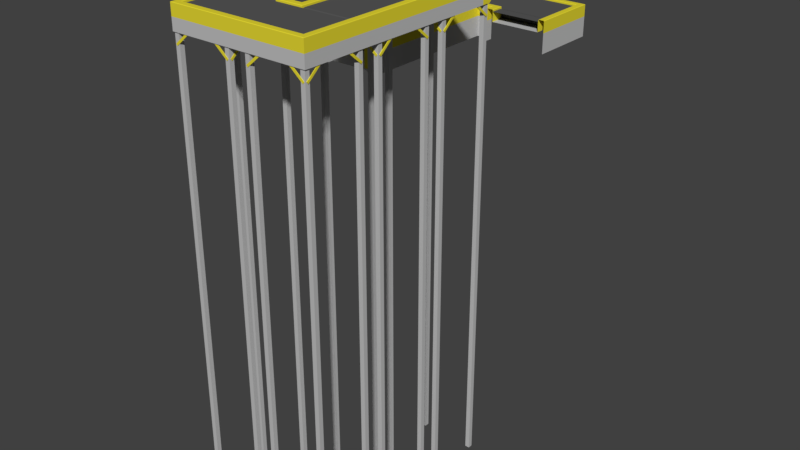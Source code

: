 # Source: ConveyorBelts.blend  (saved by Blender 2.79.0; exported with 4.5.12 LTS)
import bpy
from mathutils import Matrix  # noqa: F401  (used for matrix-valued properties, if any)

bpy.ops.wm.read_factory_settings(use_empty=True)
scene = bpy.context.scene
scene.name = 'Scene'

# ---- collections
col_collection_1 = bpy.data.collections.new('Collection 1'); scene.collection.children.link(col_collection_1)

# ---- materials (node trees are filled in below, after node groups)
mat_conveyormat01 = bpy.data.materials.new('ConveyorMat01')
mat_conveyormat01.alpha_threshold = 0.0
mat_conveyormat01.use_transparent_shadow = False
mat_conveyormat01.diffuse_color = (0.5277, 0.5277, 0.5277, 1.0)
mat_conveyormat01.roughness = 0.5
mat_conveyormat02 = bpy.data.materials.new('ConveyorMat02')
mat_conveyormat02.alpha_threshold = 0.0
mat_conveyormat02.use_transparent_shadow = False
mat_conveyormat02.diffuse_color = (0.8, 0.6984, 0.03386, 1.0)
mat_conveyormat02.roughness = 0.5
mat_conveyorbeltmat01 = bpy.data.materials.new('ConveyorBeltMat01')
mat_conveyorbeltmat01.alpha_threshold = 0.0
mat_conveyorbeltmat01.use_transparent_shadow = False
mat_conveyorbeltmat01.diffuse_color = (0.0985, 0.0985, 0.0985, 1.0)
mat_conveyorbeltmat01.roughness = 0.5

# ---- material node trees

# ---- world
world_world = bpy.data.worlds.new('World'); scene.world = world_world
world_world.color = (0.05088, 0.05088, 0.05088)
world_world.use_sun_shadow = False
world_world.sun_shadow_jitter_overblur = 0.0
world_world.cycles.sampling_method = 'MANUAL'

# ---- meshes
me_cube_015 = bpy.data.meshes.new('Cube.015')
me_cube_015.from_pydata([(1.0, -1.0, 0.0), (1.0, 1.0, 0.0), (-1.0, -1.0, 0.0), (-1.0, 1.0, 0.0), (-0.64, 0.2574, 2.0), (0.64, 0.64, 2.0), (-0.6933, 0.2667, 1.7), (0.8, -1.0, 1.7), (-0.8, -1.0, 1.7), (0.64, -1.0, 2.0), (0.8, -1.0, 2.0), (-0.64, -1.0, 2.0), (-0.8, -1.0, 2.0), (0.8, 0.2574, 2.0), (0.8, -0.64, 2.0), (0.8, -0.64, 1.7), (0.8, 0.2574, 1.7), (0.64, -0.64, 2.0), (0.64, 0.2574, 2.0), (0.79, -0.2291, 2.3), (0.8, -0.2291, 2.29), (0.64, -0.2291, 2.29), (-0.64, -0.64, 2.0), (0.65, -0.2291, 2.3), (-1.0, 0.2574, 2.0), (0.65, 0.65, 2.3), (-0.8, -1.0, 2.29), (-0.79, -1.0, 2.3), (0.79, -1.0, 2.3), (0.8, -1.0, 2.29), (-0.65, -1.0, 2.3), (-0.64, -1.0, 2.29), (0.64, -1.0, 2.29), (0.65, -1.0, 2.3), (0.65, 0.2574, 2.3), (0.64, 0.2574, 2.29), (0.64, -0.64, 2.29), (0.65, -0.64, 2.3), (-0.2667, -1.0, 1.7), (-0.8, -0.8, 2.29), (-0.79, -0.79, 2.3), (0.8, 0.2574, 2.29), (0.79, 0.2574, 2.3), (0.79, -0.64, 2.3), (0.8, -0.64, 2.29), (0.8, -0.2291, 1.7), (0.8, -0.2291, 2.0), (-0.65, -0.65, 2.3), (-0.64, -0.2291, 2.0), (0.2667, -1.0, 1.7), (-1.0, -0.2291, 2.0), (0.64, -0.2291, 2.0), (0.8, 0.8, 1.7), (0.64, -0.64, 2.25), (0.64, 0.64, 2.25), (0.8, 0.8, 2.0), (-0.2667, -0.7467, 1.7), (-1.0, -0.2667, 1.7), (-1.0, -0.8, 1.7), (-1.0, 0.8, 1.7), (-1.0, -0.64, 2.25), (-1.0, 0.64, 2.25), (-1.0, -0.64, 2.0), (-1.0, -0.8, 2.0), (-1.0, 0.64, 2.0), (-1.0, 0.8, 2.0), (-0.8, -0.8, 2.0), (-0.8, -0.8, 1.7), (-1.0, 0.2667, 1.7), (-0.64, 0.8, 2.0), (0.3333, 0.8, 2.0), (0.3333, 0.8, 1.7), (-0.64, 0.8, 1.7), (0.2667, -0.6933, 1.7), (-0.7467, -0.2667, 1.7), (-0.64, 0.64, 2.0), (0.3333, 0.64, 2.0), (0.09333, -0.64, 2.25), (-0.4533, -0.64, 2.25), (-0.4533, 0.64, 2.25), (0.09333, 0.64, 2.25), (0.79, 0.79, 2.3), (0.8, 0.8, 2.29), (0.64, 0.64, 2.29), (-1.0, 0.8, 2.29), (-1.0, 0.79, 2.3), (-1.0, -0.79, 2.3), (-1.0, -0.8, 2.29), (-1.0, 0.65, 2.3), (-1.0, 0.64, 2.29), (-1.0, -0.64, 2.29), (-1.0, -0.65, 2.3), (-0.64, -0.64, 2.29), (0.3333, 0.79, 2.3), (0.3333, 0.8, 2.29), (-0.64, 0.8, 2.29), (-0.64, 0.79, 2.3), (0.3333, 0.2574, 2.0), (0.3333, 0.64, 2.29), (0.3333, 0.65, 2.3), (-0.64, 0.65, 2.3), (-0.64, 0.64, 2.29), (0.3333, -1.0, 2.0), (0.3333, -0.64, 2.0), (0.3333, -0.2291, 2.0), (-0.64, -1.0, 2.25), (0.64, -1.0, 2.25), (0.64, -0.6211, 2.05), (-0.64, -0.6211, 2.05), (0.64, -0.5868, 2.117), (0.64, -0.5868, 2.183), (-0.64, -0.5868, 2.183), (-0.64, -0.5868, 2.117), (0.64, -0.7011, 2.25), (0.64, -0.6313, 2.231), (-0.64, -0.6313, 2.231), (-0.64, -0.7011, 2.25), (0.64, -0.64, 2.177), (-1.0, -0.64, 2.177), (-0.4533, -0.64, 2.177), (0.09333, -0.64, 2.177), (-0.1533, 0.8, 2.0), (-0.1533, 0.8, 1.7), (-0.1533, 0.64, 2.0), (-0.1533, 0.79, 2.3), (-0.1533, 0.8, 2.29), (-0.1533, 0.64, 2.29), (-0.1533, 0.65, 2.3), (-0.1533, 0.2574, 2.0), (-0.1533, -0.2291, 2.0), (-0.1533, -1.0, 2.0), (-0.1533, -0.64, 2.0), (0.2844, -0.2416, 1.7), (-0.2311, -0.2541, 1.7), (0.3022, 0.2605, 1.7), (-0.1956, 0.2636, 1.7)], [(1, 0), (3, 1), (2, 3), (0, 2), (11, 9)], [(15, 14, 10, 7), (51, 17, 36, 21), (37, 33, 28, 43), (68, 59, 72, 6), (67, 8, 12, 66), (22, 92, 31, 11), (14, 44, 29, 10), (17, 9, 32, 36), (66, 12, 26, 39), (46, 20, 44, 14), (5, 18, 35, 83), (55, 82, 41, 13), (13, 41, 20, 46), (34, 23, 19, 42), (18, 51, 21, 35), (25, 34, 42, 81), (34, 35, 21, 23), (49, 38, 56, 73), (40, 27, 30, 47), (23, 37, 43, 19), (52, 55, 13, 16), (45, 46, 14, 15), (37, 36, 32, 33), (40, 39, 26, 27), (44, 43, 28, 29), (92, 47, 30, 31), (25, 83, 35, 34), (23, 21, 36, 37), (16, 13, 46, 45), (82, 81, 42, 41), (20, 19, 43, 44), (41, 42, 19, 20), (67, 66, 63, 58), (38, 8, 67, 56), (53, 54, 80, 77), (47, 91, 86, 40), (7, 49, 73, 15), (72, 59, 65, 69), (75, 101, 89, 64), (66, 39, 87, 63), (22, 62, 90, 92), (48, 50, 62, 22), (69, 65, 84, 95), (55, 70, 94, 82), (121, 69, 95, 125), (5, 83, 98, 76), (123, 126, 101, 75), (52, 71, 70, 55), (122, 72, 69, 121), (57, 68, 6, 74), (58, 57, 74, 67), (124, 96, 100, 127), (96, 85, 88, 100), (78, 79, 61, 60), (47, 92, 90, 91), (96, 95, 84, 85), (39, 40, 86, 87), (101, 100, 88, 89), (77, 80, 79, 78), (81, 82, 94, 93), (124, 125, 95, 96), (83, 25, 99, 98), (126, 127, 100, 101), (81, 93, 99, 25), (128, 4, 48, 129), (18, 97, 104, 51), (4, 24, 50, 48), (131, 103, 104, 129), (130, 102, 103, 131), (103, 17, 51, 104), (17, 103, 102, 9), (75, 64, 24, 4), (5, 76, 97, 18), (123, 75, 4, 128), (114, 110, 111, 115), (109, 107, 108, 112), (110, 109, 112, 111), (113, 114, 115, 116), (116, 105, 106, 113), (77, 78, 119, 120), (78, 60, 118, 119), (53, 77, 120, 117), (76, 123, 128, 97), (11, 130, 131, 22), (22, 131, 129, 48), (97, 128, 129, 104), (98, 99, 127, 126), (93, 94, 125, 124), (93, 124, 127, 99), (71, 122, 121, 70), (76, 98, 126, 123), (70, 121, 125, 94), (133, 74, 6, 135), (45, 132, 134, 16), (132, 133, 135, 134), (56, 133, 132, 73), (122, 71, 134, 135), (71, 52, 16, 134), (72, 122, 135, 6), (74, 133, 56, 67), (45, 15, 73, 132)])
me_cube_015.polygons.foreach_set('material_index', [0, 1, 1, 0, 0, 1, 1, 1, 1, 1, 1, 1, 1, 1, 1, 1, 1, 0, 1, 1, 0, 0, 1, 1, 1, 1, 1, 1, 0, 1, 1, 1, 0, 0, 2, 1, 0, 0, 1, 1, 1, 0, 1, 1, 1, 1, 1, 0, 0, 0, 0, 1, 1, 2, 1, 1, 1, 1, 2, 1, 1, 1, 1, 1, 0, 0, 0, 0, 0, 0, 0, 0, 0, 0, 2, 2, 2, 2, 2, 2, 2, 2, 0, 0, 0, 0, 1, 1, 1, 0, 1, 1, 0, 0, 0, 0, 0, 0, 0, 0, 0])
_uv = me_cube_015.uv_layers.new(name='UVMap')
_uv.uv.foreach_set('vector', [0.0, 0.0, 0.0, 0.0, 0.0, 0.0, 0.0, 0.0, 0.0, 0.0, 0.0, 0.0, 0.0, 0.0, 0.0, 0.0, 0.0, 0.0, 0.0, 0.0, 0.0, 0.0, 0.0, 0.0, 0.0, 0.0, 0.0, 0.0, 0.0, 0.0, 0.0, 0.0, 0.0, 0.0, 0.0, 0.0, 0.0, 0.0, 0.0, 0.0, 0.0, 0.0, 0.0, 0.0, 0.0, 0.0, 0.0, 0.0, 0.0, 0.0, 0.0, 0.0, 0.0, 0.0, 0.0, 0.0, 0.0, 0.0, 0.0, 0.0, 0.0, 0.0, 0.0, 0.0, 0.0, 0.0, 0.0, 0.0, 0.0, 0.0, 0.0, 0.0, 0.0, 0.0, 0.0, 0.0, 0.0, 0.0, 0.0, 0.0, 0.0, 0.0, 0.0, 0.0, 0.0, 0.0, 0.0, 0.0, 0.0, 0.0, 0.0, 0.0, 0.0, 0.0, 0.0, 0.0, 0.0, 0.0, 0.0, 0.0, 0.0, 0.0, 0.0, 0.0, 0.0, 0.0, 0.0, 0.0, 0.0, 0.0, 0.0, 0.0, 0.0, 0.0, 0.0, 0.0, 0.0, 0.0, 0.0, 0.0, 0.0, 0.0, 0.0, 0.0, 0.0, 0.0, 0.0, 0.0, 0.0, 0.0, 0.0, 0.0, 0.0, 0.0, 0.0, 0.0, 0.0, 0.0, 0.0, 0.0, 0.0, 0.0, 0.0, 0.0, 0.0, 0.0, 0.0, 0.0, 0.0, 0.0, 0.0, 0.0, 0.0, 0.0, 0.0, 0.0, 0.0, 0.0, 0.0, 0.0, 0.0, 0.0, 0.0, 0.0, 0.0, 0.0, 0.0, 0.0, 0.0, 0.0, 0.0, 0.0, 0.0, 0.0, 0.0, 0.0, 0.0, 0.0, 0.0, 0.0, 0.0, 0.0, 0.0, 0.0, 0.0, 0.0, 0.0, 0.0, 0.0, 0.0, 0.0, 0.0, 0.0, 0.0, 0.0, 0.0, 0.0, 0.0, 0.0, 0.0, 0.0, 0.0, 0.0, 0.0, 0.0, 0.0, 0.0, 0.0, 0.0, 0.0, 0.0, 0.0, 0.0, 0.0, 0.0, 0.0, 0.0, 0.0, 0.0, 0.0, 0.0, 0.0, 0.0, 0.0, 0.0, 0.0, 0.0, 0.0, 0.0, 0.0, 0.0, 0.0, 0.0, 0.0, 0.0, 0.0, 0.0, 0.0, 0.0, 0.0, 0.0, 0.0, 0.0, 0.0, 0.0, 0.0, 0.0, 0.0, 0.0, 0.0, 0.0, 0.0, 0.0, 0.0, 0.0, 0.0, 0.0, 0.0, 0.0, 0.0, 0.0, 0.0, 0.0, 0.0, 0.0, 0.0, 0.0, 0.0, 0.0, 0.0, 0.0, 0.0, 0.9999, 0.01464, 0.9999, 0.795, 0.6666, 0.795, 0.6666, 0.01464, 0.0, 0.0, 0.0, 0.0, 0.0, 0.0, 0.0, 0.0, 0.0, 0.0, 0.0, 0.0, 0.0, 0.0, 0.0, 0.0, 0.0, 0.0, 0.0, 0.0, 0.0, 0.0, 0.0, 0.0, 0.0, 0.0, 0.0, 0.0, 0.0, 0.0, 0.0, 0.0, 0.0, 0.0, 0.0, 0.0, 0.0, 0.0, 0.0, 0.0, 0.0, 0.0, 0.0, 0.0, 0.0, 0.0, 0.0, 0.0, 0.0, 0.0, 0.0, 0.0, 0.0, 0.0, 0.0, 0.0, 0.0, 0.0, 0.0, 0.0, 0.0, 0.0, 0.0, 0.0, 0.0, 0.0, 0.0, 0.0, 0.0, 0.0, 0.0, 0.0, 0.0, 0.0, 0.0, 0.0, 0.0, 0.0, 0.0, 0.0, 0.0, 0.0, 0.0, 0.0, 0.0, 0.0, 0.0, 0.0, 0.0, 0.0, 0.0, 0.0, 0.0, 0.0, 0.0, 0.0, 0.0, 0.0, 0.0, 0.0, 0.0, 0.0, 0.0, 0.0, 0.0, 0.0, 0.0, 0.0, 0.0, 0.0, 0.0, 0.0, 0.0, 0.0, 0.0, 0.0, 0.0, 0.0, 0.0, 0.0, 0.0, 0.0, 0.0, 0.0, 0.0, 0.0, 0.0, 0.0, 0.0, 0.0, 0.0, 0.0, 0.0, 0.0, 0.0, 0.0, 0.0, 0.0, 0.0, 0.0, 0.0, 0.0, 0.0, 0.0, 0.3334, 0.01464, 0.3334, 0.795, 8.915e-05, 0.795, 9.033e-05, 0.01464, 0.0, 0.0, 0.0, 0.0, 0.0, 0.0, 0.0, 0.0, 0.0, 0.0, 0.0, 0.0, 0.0, 0.0, 0.0, 0.0, 0.0, 0.0, 0.0, 0.0, 0.0, 0.0, 0.0, 0.0, 0.0, 0.0, 0.0, 0.0, 0.0, 0.0, 0.0, 0.0, 0.6666, 0.01464, 0.6666, 0.795, 0.3334, 0.795, 0.3334, 0.01464, 0.0, 0.0, 0.0, 0.0, 0.0, 0.0, 0.0, 0.0, 0.0, 0.0, 0.0, 0.0, 0.0, 0.0, 0.0, 0.0, 0.0, 0.0, 0.0, 0.0, 0.0, 0.0, 0.0, 0.0, 0.0, 0.0, 0.0, 0.0, 0.0, 0.0, 0.0, 0.0, 0.0, 0.0, 0.0, 0.0, 0.0, 0.0, 0.0, 0.0, 0.0, 0.0, 0.0, 0.0, 0.0, 0.0, 0.0, 0.0, 0.0, 0.0, 0.0, 0.0, 0.0, 0.0, 0.0, 0.0, 0.0, 0.0, 0.0, 0.0, 0.0, 0.0, 0.0, 0.0, 0.0, 0.0, 0.0, 0.0, 0.0, 0.0, 0.0, 0.0, 0.0, 0.0, 0.0, 0.0, 0.0, 0.0, 0.0, 0.0, 0.0, 0.0, 0.0, 0.0, 0.0, 0.0, 0.0, 0.0, 0.0, 0.0, 0.0, 0.0, 0.0, 0.0, 0.0, 0.0, 0.0, 0.0, 0.0, 0.0, 0.0, 0.0, 0.0, 0.0, 0.0, 0.0, 0.0, 0.0, 0.0, 0.0, 0.0, 0.0, 0.0, 0.0, 0.0, 0.0, 0.0, 0.0, 0.0, 0.0, 0.2264, 0.01465, 0.2659, 0.01465, 0.2659, 0.7945, 0.2264, 0.7945, 0.3065, 0.01465, 0.3522, 0.01465, 0.3522, 0.7945, 0.3065, 0.7945, 0.2659, 0.01465, 0.3065, 0.01465, 0.3065, 0.7945, 0.2659, 0.7945, 0.1822, 0.01465, 0.2264, 0.01465, 0.2264, 0.7945, 0.1822, 0.7945, 0.1822, 0.7945, 8.915e-05, 0.7945, 8.957e-05, 0.01465, 0.1822, 0.01465, 0.6666, 0.01464, 0.3334, 0.01464, 0.3334, 8.97e-05, 0.6666, 9.008e-05, 0.3334, 0.01464, 9.033e-05, 0.01464, 9.037e-05, 8.915e-05, 0.3334, 8.97e-05, 0.9999, 0.01464, 0.6666, 0.01464, 0.6666, 9.008e-05, 0.9999, 9.063e-05, 0.0, 0.0, 0.0, 0.0, 0.0, 0.0, 0.0, 0.0, 0.0, 0.0, 0.0, 0.0, 0.0, 0.0, 0.0, 0.0, 0.0, 0.0, 0.0, 0.0, 0.0, 0.0, 0.0, 0.0, 0.0, 0.0, 0.0, 0.0, 0.0, 0.0, 0.0, 0.0, 0.0, 0.0, 0.0, 0.0, 0.0, 0.0, 0.0, 0.0, 0.0, 0.0, 0.0, 0.0, 0.0, 0.0, 0.0, 0.0, 0.0, 0.0, 0.0, 0.0, 0.0, 0.0, 0.0, 0.0, 0.0, 0.0, 0.0, 0.0, 0.0, 0.0, 0.0, 0.0, 0.0, 0.0, 0.0, 0.0, 0.0, 0.0, 0.0, 0.0, 0.0, 0.0, 0.0, 0.0, 0.0, 0.0, 0.0, 0.0, 0.0, 0.0, 0.0, 0.0, 0.0, 0.0, 0.0, 0.0, 0.0, 0.0, 0.0, 0.0, 0.0, 0.0, 0.0, 0.0, 0.0, 0.0, 0.0, 0.0, 0.0, 0.0, 0.0, 0.0, 0.0, 0.0, 0.0, 0.0, 0.0, 0.0, 0.0, 0.0, 0.0, 0.0, 0.0, 0.0, 0.0, 0.0, 0.0, 0.0, 0.0, 0.0, 0.0, 0.0, 0.0, 0.0, 0.0, 0.0, 0.0, 0.0, 0.0, 0.0, 0.0, 0.0, 0.0, 0.0, 0.0, 0.0, 0.0, 0.0, 0.0, 0.0, 0.0, 0.0, 0.0, 0.0, 0.0, 0.0, 0.0, 0.0, 0.0, 0.0])
me_cube_015.materials.append(mat_conveyormat01)
me_cube_015.materials.append(mat_conveyormat02)
me_cube_015.materials.append(mat_conveyorbeltmat01)
me_cube_015.use_remesh_preserve_volume = False
me_cube_015.use_remesh_preserve_attributes = False
me_cube_015.use_mirror_vertex_groups = False
me_cube_015.update()
me_cube_001 = bpy.data.meshes.new('Cube.001')
me_cube_001.from_pydata([(-0.7778, -0.6674, -10.04), (-0.7778, -0.6674, 1.755), (-0.7778, -0.7816, -10.04), (-0.7778, -0.7816, 1.755), (-0.6636, -0.6674, -10.04), (-0.6636, -0.6674, 1.755), (-0.6636, -0.7816, -10.04), (-0.6636, -0.7816, 1.755), (0.6561, -0.6674, -10.04), (0.6561, -0.6674, 1.755), (0.6561, -0.7816, -10.04), (0.6561, -0.7816, 1.755), (0.7704, -0.6674, -10.04), (0.7704, -0.6674, 1.755), (0.7704, -0.7816, -10.04), (0.7704, -0.7816, 1.755), (-0.7778, 0.7741, -10.04), (-0.7778, 0.7741, 1.755), (-0.7778, 0.6598, -10.04), (-0.7778, 0.6598, 1.755), (-0.6636, 0.7741, -10.04), (-0.6636, 0.7741, 1.755), (-0.6636, 0.6598, -10.04), (-0.6636, 0.6598, 1.755), (0.6561, 0.7741, -10.04), (0.6561, 0.7741, 1.755), (0.6561, 0.6598, -10.04), (0.6561, 0.6598, 1.755), (0.7704, 0.7741, -10.04), (0.7704, 0.7741, 1.755), (0.7704, 0.6598, -10.04), (0.7704, 0.6598, 1.755), (-0.753, -0.7739, 1.456), (-0.3851, -0.7739, 1.765), (-0.7166, -0.7739, 1.413), (-0.3486, -0.7739, 1.722), (-0.3486, -0.7907, 1.722), (-0.7166, -0.7907, 1.413), (-0.753, -0.7907, 1.456), (-0.3851, -0.7907, 1.765), (0.3859, -0.7739, 1.765), (0.7538, -0.7739, 1.456), (0.7174, -0.7739, 1.413), (0.3495, -0.7739, 1.722), (0.3495, -0.7907, 1.722), (0.7174, -0.7907, 1.413), (0.3859, -0.7907, 1.765), (0.7538, -0.7907, 1.456), (-0.753, 0.7845, 1.456), (-0.3851, 0.7845, 1.765), (-0.7166, 0.7845, 1.413), (-0.3486, 0.7845, 1.722), (-0.3486, 0.7677, 1.722), (-0.7166, 0.7677, 1.413), (-0.753, 0.7677, 1.456), (-0.3851, 0.7677, 1.765), (0.3859, 0.7845, 1.765), (0.7538, 0.7845, 1.456), (0.7174, 0.7845, 1.413), (0.3495, 0.7845, 1.722), (0.3495, 0.7677, 1.722), (0.7174, 0.7677, 1.413), (0.3859, 0.7677, 1.765), (0.7538, 0.7677, 1.456), (-0.7704, 0.7503, 1.456), (-0.7704, 0.3824, 1.765), (-0.7704, 0.7139, 1.413), (-0.7704, 0.346, 1.722), (-0.7872, 0.346, 1.722), (-0.7872, 0.7139, 1.413), (-0.7872, 0.7503, 1.456), (-0.7872, 0.3824, 1.765), (-0.7704, -0.3886, 1.765), (-0.7704, -0.7565, 1.456), (-0.7704, -0.7201, 1.413), (-0.7704, -0.3522, 1.722), (-0.7872, -0.3522, 1.722), (-0.7872, -0.7201, 1.413), (-0.7872, -0.3886, 1.765), (-0.7872, -0.7565, 1.456), (0.7881, 0.7503, 1.456), (0.7881, 0.3824, 1.765), (0.7881, 0.7139, 1.413), (0.7881, 0.346, 1.722), (0.7712, 0.346, 1.722), (0.7712, 0.7139, 1.413), (0.7712, 0.7503, 1.456), (0.7712, 0.3824, 1.765), (0.7881, -0.3886, 1.765), (0.7881, -0.7565, 1.456), (0.7881, -0.7201, 1.413), (0.7881, -0.3522, 1.722), (0.7712, -0.3522, 1.722), (0.7712, -0.7201, 1.413), (0.7712, -0.3886, 1.765), (0.7712, -0.7565, 1.456)], [], [(0, 2, 3, 1), (2, 6, 7, 3), (6, 4, 5, 7), (4, 0, 1, 5), (2, 0, 4, 6), (7, 5, 1, 3), (8, 10, 11, 9), (10, 14, 15, 11), (14, 12, 13, 15), (12, 8, 9, 13), (10, 8, 12, 14), (15, 13, 9, 11), (16, 18, 19, 17), (18, 22, 23, 19), (22, 20, 21, 23), (20, 16, 17, 21), (18, 16, 20, 22), (23, 21, 17, 19), (24, 26, 27, 25), (26, 30, 31, 27), (30, 28, 29, 31), (28, 24, 25, 29), (26, 24, 28, 30), (31, 29, 25, 27), (34, 32, 33, 35), (37, 36, 39, 38), (35, 33, 39, 36), (34, 35, 36, 37), (33, 32, 38, 39), (32, 34, 37, 38), (46, 47, 41, 40), (45, 47, 46, 44), (44, 46, 40, 43), (42, 43, 40, 41), (45, 44, 43, 42), (47, 45, 42, 41), (50, 48, 49, 51), (53, 52, 55, 54), (51, 49, 55, 52), (50, 51, 52, 53), (49, 48, 54, 55), (48, 50, 53, 54), (62, 63, 57, 56), (61, 63, 62, 60), (60, 62, 56, 59), (58, 59, 56, 57), (61, 60, 59, 58), (63, 61, 58, 57), (66, 64, 65, 67), (69, 68, 71, 70), (67, 65, 71, 68), (66, 67, 68, 69), (65, 64, 70, 71), (64, 66, 69, 70), (78, 79, 73, 72), (77, 79, 78, 76), (76, 78, 72, 75), (74, 75, 72, 73), (77, 76, 75, 74), (79, 77, 74, 73), (82, 80, 81, 83), (85, 84, 87, 86), (83, 81, 87, 84), (82, 83, 84, 85), (81, 80, 86, 87), (80, 82, 85, 86), (94, 95, 89, 88), (93, 95, 94, 92), (92, 94, 88, 91), (90, 91, 88, 89), (93, 92, 91, 90), (95, 93, 90, 89)])
me_cube_001.polygons.foreach_set('material_index', [0, 0, 0, 0, 0, 0, 0, 0, 0, 0, 0, 0, 0, 0, 0, 0, 0, 0, 0, 0, 0, 0, 0, 0, 1, 1, 1, 1, 1, 1, 1, 1, 1, 1, 1, 1, 1, 1, 1, 1, 1, 1, 1, 1, 1, 1, 1, 1, 1, 1, 1, 1, 1, 1, 1, 1, 1, 1, 1, 1, 1, 1, 1, 1, 1, 1, 1, 1, 1, 1, 1, 1])
me_cube_001.materials.append(mat_conveyormat01)
me_cube_001.materials.append(mat_conveyormat02)
me_cube_001.use_remesh_preserve_volume = False
me_cube_001.use_remesh_preserve_attributes = False
me_cube_001.use_mirror_vertex_groups = False
me_cube_001.update()
me_cube_013 = bpy.data.meshes.new('Cube.013')
me_cube_013.from_pydata([(-1.0, -1.0, 0.0), (-1.0, 1.0, 0.0), (1.0, -1.0, 0.0), (1.0, 1.0, 0.0), (0.64, 0.2574, 2.0), (-0.64, 0.64, 2.0), (0.6933, 0.2667, 1.7), (-0.8, -1.0, 1.7), (0.8, -1.0, 1.7), (-0.64, -1.0, 2.0), (-0.8, -1.0, 2.0), (0.64, -1.0, 2.0), (0.8, -1.0, 2.0), (-0.8, 0.2574, 2.0), (-0.8, -0.64, 2.0), (-0.8, -0.64, 1.7), (-0.8, 0.2574, 1.7), (-0.64, -0.64, 2.0), (-0.64, 0.2574, 2.0), (-0.79, -0.2291, 2.3), (-0.8, -0.2291, 2.29), (-0.64, -0.2291, 2.29), (0.64, -0.64, 2.0), (-0.65, -0.2291, 2.3), (1.0, 0.2574, 2.0), (-0.65, 0.65, 2.3), (0.8, -1.0, 2.29), (0.79, -1.0, 2.3), (-0.79, -1.0, 2.3), (-0.8, -1.0, 2.29), (0.65, -1.0, 2.3), (0.64, -1.0, 2.29), (-0.64, -1.0, 2.29), (-0.65, -1.0, 2.3), (-0.65, 0.2574, 2.3), (-0.64, 0.2574, 2.29), (-0.64, -0.64, 2.29), (-0.65, -0.64, 2.3), (0.2667, -1.0, 1.7), (0.8, -0.8, 2.29), (0.79, -0.79, 2.3), (-0.8, 0.2574, 2.29), (-0.79, 0.2574, 2.3), (-0.79, -0.64, 2.3), (-0.8, -0.64, 2.29), (-0.8, -0.2291, 1.7), (-0.8, -0.2291, 2.0), (0.65, -0.65, 2.3), (0.64, -0.2291, 2.0), (-0.2667, -1.0, 1.7), (1.0, -0.2291, 2.0), (-0.64, -0.2291, 2.0), (-0.8, 0.8, 1.7), (-0.64, -0.64, 2.25), (-0.64, 0.64, 2.25), (-0.8, 0.8, 2.0), (0.2667, -0.7467, 1.7), (1.0, -0.2667, 1.7), (1.0, -0.8, 1.7), (1.0, 0.8, 1.7), (1.0, -0.64, 2.25), (1.0, 0.64, 2.25), (1.0, -0.64, 2.0), (1.0, -0.8, 2.0), (1.0, 0.64, 2.0), (1.0, 0.8, 2.0), (0.8, -0.8, 2.0), (0.8, -0.8, 1.7), (1.0, 0.2667, 1.7), (0.64, 0.8, 2.0), (-0.3333, 0.8, 2.0), (-0.3333, 0.8, 1.7), (0.64, 0.8, 1.7), (-0.2667, -0.6933, 1.7), (0.7467, -0.2667, 1.7), (0.64, 0.64, 2.0), (-0.3333, 0.64, 2.0), (-0.09333, -0.64, 2.25), (0.4533, -0.64, 2.25), (0.4533, 0.64, 2.25), (-0.09333, 0.64, 2.25), (-0.79, 0.79, 2.3), (-0.8, 0.8, 2.29), (-0.64, 0.64, 2.29), (1.0, 0.8, 2.29), (1.0, 0.79, 2.3), (1.0, -0.79, 2.3), (1.0, -0.8, 2.29), (1.0, 0.65, 2.3), (1.0, 0.64, 2.29), (1.0, -0.64, 2.29), (1.0, -0.65, 2.3), (0.64, -0.64, 2.29), (-0.3333, 0.79, 2.3), (-0.3333, 0.8, 2.29), (0.64, 0.8, 2.29), (0.64, 0.79, 2.3), (-0.3333, 0.2574, 2.0), (-0.3333, 0.64, 2.29), (-0.3333, 0.65, 2.3), (0.64, 0.65, 2.3), (0.64, 0.64, 2.29), (-0.3333, -1.0, 2.0), (-0.3333, -0.64, 2.0), (-0.3333, -0.2291, 2.0), (0.64, -1.0, 2.25), (-0.64, -1.0, 2.25), (-0.64, -0.6211, 2.05), (0.64, -0.6211, 2.05), (-0.64, -0.5868, 2.117), (-0.64, -0.5868, 2.183), (0.64, -0.5868, 2.183), (0.64, -0.5868, 2.117), (-0.64, -0.7011, 2.25), (-0.64, -0.6313, 2.231), (0.64, -0.6313, 2.231), (0.64, -0.7011, 2.25), (-0.64, -0.64, 2.177), (1.0, -0.64, 2.177), (0.4533, -0.64, 2.177), (-0.09333, -0.64, 2.177), (0.1533, 0.8, 2.0), (0.1533, 0.8, 1.7), (0.1533, 0.64, 2.0), (0.1533, 0.79, 2.3), (0.1533, 0.8, 2.29), (0.1533, 0.64, 2.29), (0.1533, 0.65, 2.3), (0.1533, 0.2574, 2.0), (0.1533, -0.2291, 2.0), (0.1533, -1.0, 2.0), (0.1533, -0.64, 2.0), (-0.2844, -0.2416, 1.7), (0.2311, -0.2541, 1.7), (-0.3022, 0.2605, 1.7), (0.1956, 0.2636, 1.7)], [(1, 0), (3, 1), (2, 3), (0, 2), (11, 9)], [(15, 7, 10, 14), (51, 21, 36, 17), (37, 43, 28, 33), (68, 6, 72, 59), (67, 66, 12, 8), (22, 11, 31, 92), (14, 10, 29, 44), (17, 36, 32, 9), (66, 39, 26, 12), (46, 14, 44, 20), (5, 83, 35, 18), (55, 13, 41, 82), (13, 46, 20, 41), (34, 42, 19, 23), (18, 35, 21, 51), (25, 81, 42, 34), (34, 23, 21, 35), (49, 73, 56, 38), (40, 47, 30, 27), (23, 19, 43, 37), (52, 16, 13, 55), (45, 15, 14, 46), (37, 33, 32, 36), (40, 27, 26, 39), (44, 29, 28, 43), (92, 31, 30, 47), (25, 34, 35, 83), (23, 37, 36, 21), (16, 45, 46, 13), (82, 41, 42, 81), (20, 44, 43, 19), (41, 20, 19, 42), (67, 58, 63, 66), (38, 56, 67, 8), (53, 77, 80, 54), (47, 40, 86, 91), (7, 15, 73, 49), (72, 69, 65, 59), (75, 64, 89, 101), (66, 63, 87, 39), (22, 92, 90, 62), (48, 22, 62, 50), (69, 95, 84, 65), (55, 82, 94, 70), (121, 125, 95, 69), (5, 76, 98, 83), (123, 75, 101, 126), (52, 55, 70, 71), (122, 121, 69, 72), (57, 74, 6, 68), (58, 67, 74, 57), (124, 127, 100, 96), (96, 100, 88, 85), (78, 60, 61, 79), (47, 91, 90, 92), (96, 85, 84, 95), (39, 87, 86, 40), (101, 89, 88, 100), (77, 78, 79, 80), (81, 93, 94, 82), (124, 96, 95, 125), (83, 98, 99, 25), (126, 101, 100, 127), (81, 25, 99, 93), (128, 129, 48, 4), (18, 51, 104, 97), (4, 48, 50, 24), (131, 129, 104, 103), (130, 131, 103, 102), (103, 104, 51, 17), (17, 9, 102, 103), (75, 4, 24, 64), (5, 18, 97, 76), (123, 128, 4, 75), (114, 115, 111, 110), (109, 112, 108, 107), (110, 111, 112, 109), (113, 116, 115, 114), (116, 113, 106, 105), (77, 120, 119, 78), (78, 119, 118, 60), (53, 117, 120, 77), (76, 97, 128, 123), (11, 22, 131, 130), (22, 48, 129, 131), (97, 104, 129, 128), (98, 126, 127, 99), (93, 124, 125, 94), (93, 99, 127, 124), (71, 70, 121, 122), (76, 123, 126, 98), (70, 94, 125, 121), (133, 135, 6, 74), (45, 16, 134, 132), (132, 134, 135, 133), (56, 73, 132, 133), (122, 135, 134, 71), (71, 134, 16, 52), (72, 6, 135, 122), (74, 67, 56, 133), (45, 132, 73, 15)])
me_cube_013.polygons.foreach_set('material_index', [0, 1, 1, 0, 0, 1, 1, 1, 1, 1, 1, 1, 1, 1, 1, 1, 1, 0, 1, 1, 0, 0, 1, 1, 1, 1, 1, 1, 0, 1, 1, 1, 0, 0, 2, 1, 0, 0, 1, 1, 1, 0, 1, 1, 1, 1, 1, 0, 0, 0, 0, 1, 1, 2, 1, 1, 1, 1, 2, 1, 1, 1, 1, 1, 0, 0, 0, 0, 0, 0, 0, 0, 0, 0, 2, 2, 2, 2, 2, 2, 2, 2, 0, 0, 0, 0, 1, 1, 1, 0, 1, 1, 0, 0, 0, 0, 0, 0, 0, 0, 0])
_uv = me_cube_013.uv_layers.new(name='UVMap')
_uv.uv.foreach_set('vector', [0.663, 0.7007, 0.663, 0.7007, 0.663, 0.7007, 0.663, 0.7007, 0.663, 0.7007, 0.663, 0.7007, 0.663, 0.7007, 0.663, 0.7007, 0.663, 0.7007, 0.663, 0.7007, 0.663, 0.7007, 0.663, 0.7007, 0.663, 0.7007, 0.663, 0.7007, 0.663, 0.7007, 0.663, 0.7007, 0.663, 0.7007, 0.663, 0.7007, 0.663, 0.7007, 0.663, 0.7007, 0.663, 0.7007, 0.663, 0.7007, 0.663, 0.7007, 0.663, 0.7007, 0.663, 0.7007, 0.663, 0.7007, 0.663, 0.7007, 0.663, 0.7007, 0.663, 0.7007, 0.663, 0.7007, 0.663, 0.7007, 0.663, 0.7007, 0.663, 0.7007, 0.663, 0.7007, 0.663, 0.7007, 0.663, 0.7007, 0.663, 0.7007, 0.663, 0.7007, 0.663, 0.7007, 0.663, 0.7007, 0.663, 0.7007, 0.663, 0.7007, 0.663, 0.7007, 0.663, 0.7007, 0.663, 0.7007, 0.663, 0.7007, 0.663, 0.7007, 0.663, 0.7007, 0.663, 0.7007, 0.663, 0.7007, 0.663, 0.7007, 0.663, 0.7007, 0.663, 0.7007, 0.663, 0.7007, 0.663, 0.7007, 0.663, 0.7007, 0.663, 0.7007, 0.663, 0.7007, 0.663, 0.7007, 0.663, 0.7007, 0.663, 0.7007, 0.663, 0.7007, 0.663, 0.7007, 0.663, 0.7007, 0.663, 0.7007, 0.663, 0.7007, 0.663, 0.7007, 0.663, 0.7007, 0.663, 0.7007, 0.663, 0.7007, 0.663, 0.7007, 0.663, 0.7007, 0.663, 0.7007, 0.663, 0.7007, 0.663, 0.7007, 0.663, 0.7007, 0.663, 0.7007, 0.663, 0.7007, 0.663, 0.7007, 0.663, 0.7007, 0.663, 0.7007, 0.663, 0.7007, 0.663, 0.7007, 0.663, 0.7007, 0.663, 0.7007, 0.663, 0.7007, 0.663, 0.7007, 0.663, 0.7007, 0.663, 0.7007, 0.663, 0.7007, 0.663, 0.7007, 0.663, 0.7007, 0.663, 0.7007, 0.663, 0.7007, 0.663, 0.7007, 0.663, 0.7007, 0.663, 0.7007, 0.663, 0.7007, 0.663, 0.7007, 0.663, 0.7007, 0.663, 0.7007, 0.663, 0.7007, 0.663, 0.7007, 0.663, 0.7007, 0.663, 0.7007, 0.663, 0.7007, 0.663, 0.7007, 0.663, 0.7007, 0.663, 0.7007, 0.663, 0.7007, 0.663, 0.7007, 0.663, 0.7007, 0.663, 0.7007, 0.663, 0.7007, 0.663, 0.7007, 0.663, 0.7007, 0.663, 0.7007, 0.663, 0.7007, 0.663, 0.7007, 0.663, 0.7007, 0.663, 0.7007, 0.663, 0.7007, 0.663, 0.7007, 0.663, 0.7007, 0.663, 0.7007, 0.663, 0.7007, 0.663, 0.7007, 0.663, 0.7007, 0.663, 0.7007, 0.663, 0.7007, 0.663, 0.7007, 0.663, 0.7007, 0.663, 0.7007, 0.663, 0.7007, 0.663, 0.7007, 0.663, 0.7007, 8.902e-05, 0.01234, 0.3334, 0.01234, 0.3334, 0.7927, 8.917e-05, 0.7927, 0.663, 0.7007, 0.663, 0.7007, 0.663, 0.7007, 0.663, 0.7007, 0.663, 0.7007, 0.663, 0.7007, 0.663, 0.7007, 0.663, 0.7007, 0.663, 0.7007, 0.663, 0.7007, 0.663, 0.7007, 0.663, 0.7007, 0.663, 0.7007, 0.663, 0.7007, 0.663, 0.7007, 0.663, 0.7007, 0.663, 0.7007, 0.663, 0.7007, 0.663, 0.7007, 0.663, 0.7007, 0.663, 0.7007, 0.663, 0.7007, 0.663, 0.7007, 0.663, 0.7007, 0.663, 0.7007, 0.663, 0.7007, 0.663, 0.7007, 0.663, 0.7007, 0.663, 0.7007, 0.663, 0.7007, 0.663, 0.7007, 0.663, 0.7007, 0.663, 0.7007, 0.663, 0.7007, 0.663, 0.7007, 0.663, 0.7007, 0.663, 0.7007, 0.663, 0.7007, 0.663, 0.7007, 0.663, 0.7007, 0.663, 0.7007, 0.663, 0.7007, 0.663, 0.7007, 0.663, 0.7007, 0.663, 0.7007, 0.663, 0.7007, 0.663, 0.7007, 0.663, 0.7007, 0.663, 0.7007, 0.663, 0.7007, 0.663, 0.7007, 0.663, 0.7007, 0.663, 0.7007, 0.663, 0.7007, 0.663, 0.7007, 0.663, 0.7007, 0.663, 0.7007, 0.663, 0.7007, 0.663, 0.7007, 0.663, 0.7007, 0.663, 0.7007, 0.663, 0.7007, 0.663, 0.7007, 0.663, 0.7007, 0.663, 0.7007, 0.663, 0.7007, 0.663, 0.7007, 0.663, 0.7007, 0.663, 0.7007, 0.663, 0.7007, 0.663, 0.7007, 0.663, 0.7007, 0.6666, 0.01234, 0.9999, 0.01234, 0.9999, 0.7927, 0.6666, 0.7927, 0.663, 0.7007, 0.663, 0.7007, 0.663, 0.7007, 0.663, 0.7007, 0.663, 0.7007, 0.663, 0.7007, 0.663, 0.7007, 0.663, 0.7007, 0.663, 0.7007, 0.663, 0.7007, 0.663, 0.7007, 0.663, 0.7007, 0.663, 0.7007, 0.663, 0.7007, 0.663, 0.7007, 0.663, 0.7007, 0.3334, 0.01234, 0.6666, 0.01234, 0.6666, 0.7927, 0.3334, 0.7927, 0.663, 0.7007, 0.663, 0.7007, 0.663, 0.7007, 0.663, 0.7007, 0.663, 0.7007, 0.663, 0.7007, 0.663, 0.7007, 0.663, 0.7007, 0.663, 0.7007, 0.663, 0.7007, 0.663, 0.7007, 0.663, 0.7007, 0.663, 0.7007, 0.663, 0.7007, 0.663, 0.7007, 0.663, 0.7007, 0.663, 0.7007, 0.663, 0.7007, 0.663, 0.7007, 0.663, 0.7007, 0.663, 0.7007, 0.663, 0.7007, 0.663, 0.7007, 0.663, 0.7007, 0.663, 0.7007, 0.663, 0.7007, 0.663, 0.7007, 0.663, 0.7007, 0.663, 0.7007, 0.663, 0.7007, 0.663, 0.7007, 0.663, 0.7007, 0.663, 0.7007, 0.663, 0.7007, 0.663, 0.7007, 0.663, 0.7007, 0.663, 0.7007, 0.663, 0.7007, 0.663, 0.7007, 0.663, 0.7007, 0.663, 0.7007, 0.663, 0.7007, 0.663, 0.7007, 0.663, 0.7007, 0.663, 0.7007, 0.663, 0.7007, 0.663, 0.7007, 0.663, 0.7007, 0.663, 0.7007, 0.663, 0.7007, 0.663, 0.7007, 0.663, 0.7007, 0.663, 0.7007, 0.663, 0.7007, 0.663, 0.7007, 0.663, 0.7007, 0.663, 0.7007, 0.663, 0.7007, 0.663, 0.7007, 0.663, 0.7007, 0.2265, 0.7927, 0.2265, 0.01235, 0.2661, 0.01235, 0.2661, 0.7927, 0.3067, 0.7927, 0.3067, 0.01235, 0.3524, 0.01235, 0.3524, 0.7927, 0.2661, 0.7927, 0.2661, 0.01235, 0.3067, 0.01235, 0.3067, 0.7927, 0.1823, 0.7927, 0.1823, 0.01235, 0.2265, 0.01235, 0.2265, 0.7927, 0.1823, 0.01235, 0.1823, 0.7927, 8.917e-05, 0.7927, 8.92e-05, 0.01235, 0.3334, 0.01234, 0.3334, 8.917e-05, 0.6666, 8.902e-05, 0.6666, 0.01234, 0.6666, 0.01234, 0.6666, 8.902e-05, 0.9999, 8.909e-05, 0.9999, 0.01234, 8.902e-05, 0.01234, 8.902e-05, 8.924e-05, 0.3334, 8.917e-05, 0.3334, 0.01234, 0.663, 0.7007, 0.663, 0.7007, 0.663, 0.7007, 0.663, 0.7007, 0.663, 0.7007, 0.663, 0.7007, 0.663, 0.7007, 0.663, 0.7007, 0.663, 0.7007, 0.663, 0.7007, 0.663, 0.7007, 0.663, 0.7007, 0.663, 0.7007, 0.663, 0.7007, 0.663, 0.7007, 0.663, 0.7007, 0.663, 0.7007, 0.663, 0.7007, 0.663, 0.7007, 0.663, 0.7007, 0.663, 0.7007, 0.663, 0.7007, 0.663, 0.7007, 0.663, 0.7007, 0.663, 0.7007, 0.663, 0.7007, 0.663, 0.7007, 0.663, 0.7007, 0.663, 0.7007, 0.663, 0.7007, 0.663, 0.7007, 0.663, 0.7007, 0.663, 0.7007, 0.663, 0.7007, 0.663, 0.7007, 0.663, 0.7007, 0.663, 0.7007, 0.663, 0.7007, 0.663, 0.7007, 0.663, 0.7007, 0.663, 0.7007, 0.663, 0.7007, 0.663, 0.7007, 0.663, 0.7007, 0.663, 0.7007, 0.663, 0.7007, 0.663, 0.7007, 0.663, 0.7007, 0.663, 0.7007, 0.663, 0.7007, 0.663, 0.7007, 0.663, 0.7007, 0.663, 0.7007, 0.663, 0.7007, 0.663, 0.7007, 0.663, 0.7007, 0.663, 0.7007, 0.663, 0.7007, 0.663, 0.7007, 0.663, 0.7007, 0.663, 0.7007, 0.663, 0.7007, 0.663, 0.7007, 0.663, 0.7007, 0.663, 0.7007, 0.663, 0.7007, 0.663, 0.7007, 0.663, 0.7007, 0.663, 0.7007, 0.663, 0.7007, 0.663, 0.7007, 0.663, 0.7007, 0.663, 0.7007, 0.663, 0.7007, 0.663, 0.7007, 0.663, 0.7007])
me_cube_013.materials.append(mat_conveyormat01)
me_cube_013.materials.append(mat_conveyormat02)
me_cube_013.materials.append(mat_conveyorbeltmat01)
me_cube_013.use_remesh_preserve_volume = False
me_cube_013.use_remesh_preserve_attributes = False
me_cube_013.use_mirror_vertex_groups = False
me_cube_013.update()
me_cube_004 = bpy.data.meshes.new('Cube.004')
me_cube_004.from_pydata([(0.7778, -0.6674, -10.04), (0.7778, -0.6674, 1.755), (0.7778, -0.7816, -10.04), (0.7778, -0.7816, 1.755), (0.6636, -0.6674, -10.04), (0.6636, -0.6674, 1.755), (0.6636, -0.7816, -10.04), (0.6636, -0.7816, 1.755), (-0.6561, -0.6674, -10.04), (-0.6561, -0.6674, 1.755), (-0.6561, -0.7816, -10.04), (-0.6561, -0.7816, 1.755), (-0.7704, -0.6674, -10.04), (-0.7704, -0.6674, 1.755), (-0.7704, -0.7816, -10.04), (-0.7704, -0.7816, 1.755), (0.7778, 0.7741, -10.04), (0.7778, 0.7741, 1.755), (0.7778, 0.6598, -10.04), (0.7778, 0.6598, 1.755), (0.6636, 0.7741, -10.04), (0.6636, 0.7741, 1.755), (0.6636, 0.6598, -10.04), (0.6636, 0.6598, 1.755), (-0.6561, 0.7741, -10.04), (-0.6561, 0.7741, 1.755), (-0.6561, 0.6598, -10.04), (-0.6561, 0.6598, 1.755), (-0.7704, 0.7741, -10.04), (-0.7704, 0.7741, 1.755), (-0.7704, 0.6598, -10.04), (-0.7704, 0.6598, 1.755), (-0.753, -0.7739, 1.456), (-0.3851, -0.7739, 1.765), (-0.7166, -0.7739, 1.413), (-0.3486, -0.7739, 1.722), (-0.3486, -0.7907, 1.722), (-0.7166, -0.7907, 1.413), (-0.753, -0.7907, 1.456), (-0.3851, -0.7907, 1.765), (0.3859, -0.7739, 1.765), (0.7538, -0.7739, 1.456), (0.7174, -0.7739, 1.413), (0.3495, -0.7739, 1.722), (0.3495, -0.7907, 1.722), (0.7174, -0.7907, 1.413), (0.3859, -0.7907, 1.765), (0.7538, -0.7907, 1.456), (-0.753, 0.7845, 1.456), (-0.3851, 0.7845, 1.765), (-0.7166, 0.7845, 1.413), (-0.3486, 0.7845, 1.722), (-0.3486, 0.7677, 1.722), (-0.7166, 0.7677, 1.413), (-0.753, 0.7677, 1.456), (-0.3851, 0.7677, 1.765), (0.3859, 0.7845, 1.765), (0.7538, 0.7845, 1.456), (0.7174, 0.7845, 1.413), (0.3495, 0.7845, 1.722), (0.3495, 0.7677, 1.722), (0.7174, 0.7677, 1.413), (0.3859, 0.7677, 1.765), (0.7538, 0.7677, 1.456), (-0.7704, 0.7503, 1.456), (-0.7704, 0.3824, 1.765), (-0.7704, 0.7139, 1.413), (-0.7704, 0.346, 1.722), (-0.7872, 0.346, 1.722), (-0.7872, 0.7139, 1.413), (-0.7872, 0.7503, 1.456), (-0.7872, 0.3824, 1.765), (-0.7704, -0.3886, 1.765), (-0.7704, -0.7565, 1.456), (-0.7704, -0.7201, 1.413), (-0.7704, -0.3522, 1.722), (-0.7872, -0.3522, 1.722), (-0.7872, -0.7201, 1.413), (-0.7872, -0.3886, 1.765), (-0.7872, -0.7565, 1.456), (0.7881, 0.7503, 1.456), (0.7881, 0.3824, 1.765), (0.7881, 0.7139, 1.413), (0.7881, 0.346, 1.722), (0.7712, 0.346, 1.722), (0.7712, 0.7139, 1.413), (0.7712, 0.7503, 1.456), (0.7712, 0.3824, 1.765), (0.7881, -0.3886, 1.765), (0.7881, -0.7565, 1.456), (0.7881, -0.7201, 1.413), (0.7881, -0.3522, 1.722), (0.7712, -0.3522, 1.722), (0.7712, -0.7201, 1.413), (0.7712, -0.3886, 1.765), (0.7712, -0.7565, 1.456)], [], [(0, 1, 3, 2), (2, 3, 7, 6), (6, 7, 5, 4), (4, 5, 1, 0), (2, 6, 4, 0), (7, 3, 1, 5), (8, 9, 11, 10), (10, 11, 15, 14), (14, 15, 13, 12), (12, 13, 9, 8), (10, 14, 12, 8), (15, 11, 9, 13), (16, 17, 19, 18), (18, 19, 23, 22), (22, 23, 21, 20), (20, 21, 17, 16), (18, 22, 20, 16), (23, 19, 17, 21), (24, 25, 27, 26), (26, 27, 31, 30), (30, 31, 29, 28), (28, 29, 25, 24), (26, 30, 28, 24), (31, 27, 25, 29), (34, 32, 33, 35), (37, 36, 39, 38), (35, 33, 39, 36), (34, 35, 36, 37), (33, 32, 38, 39), (32, 34, 37, 38), (46, 47, 41, 40), (45, 47, 46, 44), (44, 46, 40, 43), (42, 43, 40, 41), (45, 44, 43, 42), (47, 45, 42, 41), (50, 48, 49, 51), (53, 52, 55, 54), (51, 49, 55, 52), (50, 51, 52, 53), (49, 48, 54, 55), (48, 50, 53, 54), (62, 63, 57, 56), (61, 63, 62, 60), (60, 62, 56, 59), (58, 59, 56, 57), (61, 60, 59, 58), (63, 61, 58, 57), (66, 64, 65, 67), (69, 68, 71, 70), (67, 65, 71, 68), (66, 67, 68, 69), (65, 64, 70, 71), (64, 66, 69, 70), (78, 79, 73, 72), (77, 79, 78, 76), (76, 78, 72, 75), (74, 75, 72, 73), (77, 76, 75, 74), (79, 77, 74, 73), (82, 80, 81, 83), (85, 84, 87, 86), (83, 81, 87, 84), (82, 83, 84, 85), (81, 80, 86, 87), (80, 82, 85, 86), (94, 95, 89, 88), (93, 95, 94, 92), (92, 94, 88, 91), (90, 91, 88, 89), (93, 92, 91, 90), (95, 93, 90, 89)])
me_cube_004.polygons.foreach_set('material_index', [0, 0, 0, 0, 0, 0, 0, 0, 0, 0, 0, 0, 0, 0, 0, 0, 0, 0, 0, 0, 0, 0, 0, 0, 1, 1, 1, 1, 1, 1, 1, 1, 1, 1, 1, 1, 1, 1, 1, 1, 1, 1, 1, 1, 1, 1, 1, 1, 1, 1, 1, 1, 1, 1, 1, 1, 1, 1, 1, 1, 1, 1, 1, 1, 1, 1, 1, 1, 1, 1, 1, 1])
me_cube_004.materials.append(mat_conveyormat01)
me_cube_004.materials.append(mat_conveyormat02)
me_cube_004.use_remesh_preserve_volume = False
me_cube_004.use_remesh_preserve_attributes = False
me_cube_004.use_mirror_vertex_groups = False
me_cube_004.update()
me_cube_011 = bpy.data.meshes.new('Cube.011')
me_cube_011.from_pydata([(-1.0, -1.0, 0.0), (-1.0, 1.0, 0.0), (1.0, -1.0, 0.0), (1.0, 1.0, 0.0), (-0.8, 1.0, 1.7), (0.8, 1.0, 1.7), (-0.64, 1.0, 2.0), (-0.8, 1.0, 2.0), (0.64, 1.0, 2.0), (0.8, 1.0, 2.0), (-0.8, -1.0, 1.7), (0.8, -1.0, 1.7), (-0.64, -1.0, 2.25), (0.64, -1.0, 2.25), (-0.64, -1.0, 2.0), (-0.8, -1.0, 2.0), (0.64, -1.0, 2.0), (0.8, -1.0, 2.0), (-0.8, 0.3333, 2.0), (-0.8, -0.3333, 2.0), (-0.8, -0.3333, 1.7), (-0.8, 0.3333, 1.7), (-0.64, -0.3333, 2.0), (-0.64, 0.3333, 2.0), (0.8, -0.3333, 2.0), (0.8, 0.3333, 2.0), (0.8, 0.3333, 1.7), (0.8, -0.3333, 1.7), (0.64, -0.3333, 2.0), (0.64, 0.3333, 2.0), (0.64, 0.3333, 2.25), (0.64, -0.3333, 2.25), (-0.64, -0.3333, 2.25), (-0.64, 0.3333, 2.25), (0.79, 1.0, 2.3), (0.8, 1.0, 2.29), (-0.8, 1.0, 2.29), (-0.79, 1.0, 2.3), (0.64, 1.0, 2.29), (0.65, 1.0, 2.3), (-0.65, 1.0, 2.3), (-0.64, 1.0, 2.29), (0.8, -1.0, 2.29), (0.79, -1.0, 2.3), (-0.79, -1.0, 2.3), (-0.8, -1.0, 2.29), (0.65, -1.0, 2.3), (0.64, -1.0, 2.29), (-0.64, -1.0, 2.29), (-0.65, -1.0, 2.3), (-0.65, 0.3333, 2.3), (-0.64, 0.3333, 2.29), (-0.64, -0.3333, 2.29), (-0.65, -0.3333, 2.3), (0.79, 0.3333, 2.3), (0.8, 0.3333, 2.29), (0.8, -0.3333, 2.29), (0.79, -0.3333, 2.3), (-0.8, 0.3333, 2.29), (-0.79, 0.3333, 2.3), (-0.79, -0.3333, 2.3), (-0.8, -0.3333, 2.29), (0.64, 0.3333, 2.29), (0.65, 0.3333, 2.3), (0.65, -0.3333, 2.3), (0.64, -0.3333, 2.29), (-0.64, 1.0, 2.25), (0.64, 1.0, 2.25)], [(1, 0), (3, 1), (2, 3), (0, 2)], [(20, 10, 15, 19), (23, 51, 52, 22), (32, 12, 13, 31), (53, 60, 44, 49), (27, 24, 17, 11), (28, 16, 47, 65), (19, 15, 45, 61), (22, 52, 48, 14), (28, 22, 14, 16), (24, 56, 42, 17), (9, 35, 55, 25), (18, 19, 61, 58), (8, 6, 23, 29), (29, 23, 22, 28), (6, 41, 51, 23), (7, 18, 58, 36), (25, 55, 56, 24), (8, 29, 62, 38), (29, 28, 65, 62), (5, 9, 25, 26), (26, 25, 24, 27), (21, 4, 5, 26), (40, 37, 59, 50), (54, 63, 64, 57), (20, 21, 26, 27), (27, 11, 10, 20), (57, 64, 46, 43), (50, 59, 60, 53), (4, 21, 18, 7), (21, 20, 19, 18), (33, 32, 31, 30), (53, 49, 48, 52), (57, 43, 42, 56), (61, 45, 44, 60), (65, 47, 46, 64), (40, 50, 51, 41), (50, 53, 52, 51), (34, 54, 55, 35), (54, 57, 56, 55), (36, 58, 59, 37), (58, 61, 60, 59), (38, 62, 63, 39), (62, 65, 64, 63), (34, 39, 63, 54), (66, 33, 30, 67)])
me_cube_011.polygons.foreach_set('material_index', [0, 1, 2, 1, 0, 1, 1, 1, 0, 1, 1, 1, 0, 0, 1, 1, 1, 1, 1, 0, 0, 0, 1, 1, 0, 0, 1, 1, 0, 0, 2, 1, 1, 1, 1, 1, 1, 1, 1, 1, 1, 1, 1, 1, 2])
_uv = me_cube_011.uv_layers.new(name='UVMap')
_uv.uv.foreach_set('vector', [0.9999, 0.64, 0.9999, 0.64, 0.9999, 0.64, 0.9999, 0.64, 0.9999, 0.64, 0.9999, 0.64, 0.9999, 0.64, 0.9999, 0.64, 0.6666, 0.0, 0.9998, 1.192e-07, 0.9998, 0.6399, 0.6666, 0.6399, 0.9999, 0.64, 0.9999, 0.64, 0.9999, 0.64, 0.9999, 0.64, 0.9999, 0.64, 0.9999, 0.64, 0.9999, 0.64, 0.9999, 0.64, 0.9999, 0.64, 0.9999, 0.64, 0.9999, 0.64, 0.9999, 0.64, 0.9999, 0.64, 0.9999, 0.64, 0.9999, 0.64, 0.9999, 0.64, 0.9999, 0.64, 0.9999, 0.64, 0.9999, 0.64, 0.9999, 0.64, 0.9999, 0.64, 0.9999, 0.64, 0.9999, 0.64, 0.9999, 0.64, 0.9999, 0.64, 0.9999, 0.64, 0.9999, 0.64, 0.9999, 0.64, 0.9999, 0.64, 0.9999, 0.64, 0.9999, 0.64, 0.9999, 0.64, 0.9999, 0.64, 0.9999, 0.64, 0.9999, 0.64, 0.9999, 0.64, 0.9999, 0.64, 0.9999, 0.64, 0.9999, 0.64, 0.9999, 0.64, 0.9999, 0.64, 0.9999, 0.64, 0.9999, 0.64, 0.9999, 0.64, 0.9999, 0.64, 0.9999, 0.64, 0.9999, 0.64, 0.9999, 0.64, 0.9999, 0.64, 0.9999, 0.64, 0.9999, 0.64, 0.9999, 0.64, 0.9999, 0.64, 0.9999, 0.64, 0.9999, 0.64, 0.9999, 0.64, 0.9999, 0.64, 0.9999, 0.64, 0.9999, 0.64, 0.9999, 0.64, 0.9999, 0.64, 0.9999, 0.64, 0.9999, 0.64, 0.9999, 0.64, 0.9999, 0.64, 0.9999, 0.64, 0.9999, 0.64, 0.9999, 0.64, 0.9999, 0.64, 0.9999, 0.64, 0.9999, 0.64, 0.9999, 0.64, 0.9999, 0.64, 0.9999, 0.64, 0.9999, 0.64, 0.9999, 0.64, 0.9999, 0.64, 0.9999, 0.64, 0.9999, 0.64, 0.9999, 0.64, 0.9999, 0.64, 0.9999, 0.64, 0.9999, 0.64, 0.9999, 0.64, 0.9999, 0.64, 0.9999, 0.64, 0.9999, 0.64, 0.9999, 0.64, 0.9999, 0.64, 0.9999, 0.64, 0.9999, 0.64, 0.9999, 0.64, 0.9999, 0.64, 0.9999, 0.64, 0.9999, 0.64, 0.9999, 0.64, 0.9999, 0.64, 0.9999, 0.64, 0.9999, 0.64, 0.9999, 0.64, 0.9999, 0.64, 0.9999, 0.64, 0.9999, 0.64, 0.9999, 0.64, 0.9999, 0.64, 0.9999, 0.64, 0.9999, 0.64, 0.9999, 0.64, 0.3333, 1.192e-07, 0.6666, 0.0, 0.6666, 0.6399, 0.3333, 0.6399, 0.9999, 0.64, 0.9999, 0.64, 0.9999, 0.64, 0.9999, 0.64, 0.9999, 0.64, 0.9999, 0.64, 0.9999, 0.64, 0.9999, 0.64, 0.9999, 0.64, 0.9999, 0.64, 0.9999, 0.64, 0.9999, 0.64, 0.9999, 0.64, 0.9999, 0.64, 0.9999, 0.64, 0.9999, 0.64, 0.9999, 0.64, 0.9999, 0.64, 0.9999, 0.64, 0.9999, 0.64, 0.9999, 0.64, 0.9999, 0.64, 0.9999, 0.64, 0.9999, 0.64, 0.9999, 0.64, 0.9999, 0.64, 0.9999, 0.64, 0.9999, 0.64, 0.9999, 0.64, 0.9999, 0.64, 0.9999, 0.64, 0.9999, 0.64, 0.9999, 0.64, 0.9999, 0.64, 0.9999, 0.64, 0.9999, 0.64, 0.9999, 0.64, 0.9999, 0.64, 0.9999, 0.64, 0.9999, 0.64, 0.9999, 0.64, 0.9999, 0.64, 0.9999, 0.64, 0.9999, 0.64, 0.9999, 0.64, 0.9999, 0.64, 0.9999, 0.64, 0.9999, 0.64, 0.9999, 0.64, 0.9999, 0.64, 0.9999, 0.64, 0.9999, 0.64, 0.0, 5.96e-08, 0.3333, 1.192e-07, 0.3333, 0.6399, 1.192e-07, 0.6399])
me_cube_011.materials.append(mat_conveyormat01)
me_cube_011.materials.append(mat_conveyormat02)
me_cube_011.materials.append(mat_conveyorbeltmat01)
me_cube_011.use_remesh_preserve_volume = False
me_cube_011.use_remesh_preserve_attributes = False
me_cube_011.use_mirror_vertex_groups = False
me_cube_011.update()
me_cube_005 = bpy.data.meshes.new('Cube.005')
me_cube_005.from_pydata([(-0.7778, 0.6674, -10.04), (-0.7778, 0.6674, 1.755), (-0.7778, 0.7816, -10.04), (-0.7778, 0.7816, 1.755), (-0.6636, 0.6674, -10.04), (-0.6636, 0.6674, 1.755), (-0.6636, 0.7816, -10.04), (-0.6636, 0.7816, 1.755), (0.6561, 0.6674, -10.04), (0.6561, 0.6674, 1.755), (0.6561, 0.7816, -10.04), (0.6561, 0.7816, 1.755), (0.7704, 0.6674, -10.04), (0.7704, 0.6674, 1.755), (0.7704, 0.7816, -10.04), (0.7704, 0.7816, 1.755), (-0.7778, -0.7741, -10.04), (-0.7778, -0.7741, 1.755), (-0.7778, -0.6598, -10.04), (-0.7778, -0.6598, 1.755), (-0.6636, -0.7741, -10.04), (-0.6636, -0.7741, 1.755), (-0.6636, -0.6598, -10.04), (-0.6636, -0.6598, 1.755), (0.6561, -0.7741, -10.04), (0.6561, -0.7741, 1.755), (0.6561, -0.6598, -10.04), (0.6561, -0.6598, 1.755), (0.7704, -0.7741, -10.04), (0.7704, -0.7741, 1.755), (0.7704, -0.6598, -10.04), (0.7704, -0.6598, 1.755), (0.753, 0.7739, 1.456), (0.3851, 0.7739, 1.765), (0.7166, 0.7739, 1.413), (0.3486, 0.7739, 1.722), (0.3486, 0.7907, 1.722), (0.7166, 0.7907, 1.413), (0.753, 0.7907, 1.456), (0.3851, 0.7907, 1.765), (-0.3859, 0.7739, 1.765), (-0.7538, 0.7739, 1.456), (-0.7174, 0.7739, 1.413), (-0.3495, 0.7739, 1.722), (-0.3495, 0.7907, 1.722), (-0.7174, 0.7907, 1.413), (-0.3859, 0.7907, 1.765), (-0.7538, 0.7907, 1.456), (0.753, -0.7845, 1.456), (0.3851, -0.7845, 1.765), (0.7166, -0.7845, 1.413), (0.3486, -0.7845, 1.722), (0.3486, -0.7677, 1.722), (0.7166, -0.7677, 1.413), (0.753, -0.7677, 1.456), (0.3851, -0.7677, 1.765), (-0.3859, -0.7845, 1.765), (-0.7538, -0.7845, 1.456), (-0.7174, -0.7845, 1.413), (-0.3495, -0.7845, 1.722), (-0.3495, -0.7677, 1.722), (-0.7174, -0.7677, 1.413), (-0.3859, -0.7677, 1.765), (-0.7538, -0.7677, 1.456), (0.7704, -0.7503, 1.456), (0.7704, -0.3824, 1.765), (0.7704, -0.7139, 1.413), (0.7704, -0.346, 1.722), (0.7872, -0.346, 1.722), (0.7872, -0.7139, 1.413), (0.7872, -0.7503, 1.456), (0.7872, -0.3824, 1.765), (0.7704, 0.3886, 1.765), (0.7704, 0.7565, 1.456), (0.7704, 0.7201, 1.413), (0.7704, 0.3522, 1.722), (0.7872, 0.3522, 1.722), (0.7872, 0.7201, 1.413), (0.7872, 0.3886, 1.765), (0.7872, 0.7565, 1.456), (-0.7881, -0.7503, 1.456), (-0.7881, -0.3824, 1.765), (-0.7881, -0.7139, 1.413), (-0.7881, -0.346, 1.722), (-0.7712, -0.346, 1.722), (-0.7712, -0.7139, 1.413), (-0.7712, -0.7503, 1.456), (-0.7712, -0.3824, 1.765), (-0.7881, 0.3886, 1.765), (-0.7881, 0.7565, 1.456), (-0.7881, 0.7201, 1.413), (-0.7881, 0.3522, 1.722), (-0.7712, 0.3522, 1.722), (-0.7712, 0.7201, 1.413), (-0.7712, 0.3886, 1.765), (-0.7712, 0.7565, 1.456)], [], [(0, 1, 3, 2), (2, 3, 7, 6), (6, 7, 5, 4), (4, 5, 1, 0), (2, 6, 4, 0), (7, 3, 1, 5), (8, 9, 11, 10), (10, 11, 15, 14), (14, 15, 13, 12), (12, 13, 9, 8), (10, 14, 12, 8), (15, 11, 9, 13), (16, 17, 19, 18), (18, 19, 23, 22), (22, 23, 21, 20), (20, 21, 17, 16), (18, 22, 20, 16), (23, 19, 17, 21), (24, 25, 27, 26), (26, 27, 31, 30), (30, 31, 29, 28), (28, 29, 25, 24), (26, 30, 28, 24), (31, 27, 25, 29), (34, 32, 33, 35), (37, 36, 39, 38), (35, 33, 39, 36), (34, 35, 36, 37), (33, 32, 38, 39), (32, 34, 37, 38), (46, 47, 41, 40), (45, 47, 46, 44), (44, 46, 40, 43), (42, 43, 40, 41), (45, 44, 43, 42), (47, 45, 42, 41), (50, 48, 49, 51), (53, 52, 55, 54), (51, 49, 55, 52), (50, 51, 52, 53), (49, 48, 54, 55), (48, 50, 53, 54), (62, 63, 57, 56), (61, 63, 62, 60), (60, 62, 56, 59), (58, 59, 56, 57), (61, 60, 59, 58), (63, 61, 58, 57), (66, 64, 65, 67), (69, 68, 71, 70), (67, 65, 71, 68), (66, 67, 68, 69), (65, 64, 70, 71), (64, 66, 69, 70), (78, 79, 73, 72), (77, 79, 78, 76), (76, 78, 72, 75), (74, 75, 72, 73), (77, 76, 75, 74), (79, 77, 74, 73), (82, 80, 81, 83), (85, 84, 87, 86), (83, 81, 87, 84), (82, 83, 84, 85), (81, 80, 86, 87), (80, 82, 85, 86), (94, 95, 89, 88), (93, 95, 94, 92), (92, 94, 88, 91), (90, 91, 88, 89), (93, 92, 91, 90), (95, 93, 90, 89)])
me_cube_005.polygons.foreach_set('material_index', [0, 0, 0, 0, 0, 0, 0, 0, 0, 0, 0, 0, 0, 0, 0, 0, 0, 0, 0, 0, 0, 0, 0, 0, 1, 1, 1, 1, 1, 1, 1, 1, 1, 1, 1, 1, 1, 1, 1, 1, 1, 1, 1, 1, 1, 1, 1, 1, 1, 1, 1, 1, 1, 1, 1, 1, 1, 1, 1, 1, 1, 1, 1, 1, 1, 1, 1, 1, 1, 1, 1, 1])
me_cube_005.materials.append(mat_conveyormat01)
me_cube_005.materials.append(mat_conveyormat02)
me_cube_005.use_remesh_preserve_volume = False
me_cube_005.use_remesh_preserve_attributes = False
me_cube_005.use_mirror_vertex_groups = False
me_cube_005.update()
me_cube_009 = bpy.data.meshes.new('Cube.009')
me_cube_009.from_pydata([(-1.0, -1.0, 0.0), (-1.0, 1.0, 0.0), (1.0, -1.0, 0.0), (1.0, 1.0, 0.0), (-0.64, 0.8689, 2.0), (-0.8, 0.8689, 2.0), (0.64, 0.8689, 2.0), (0.8, 0.8689, 2.0), (-0.8, -1.0, 1.7), (0.8, -1.0, 1.7), (-0.64, -1.0, 2.25), (0.64, -1.0, 2.25), (-0.64, -1.0, 2.0), (-0.8, -1.0, 2.0), (0.64, -1.0, 2.0), (0.8, -1.0, 2.0), (-0.8, 0.577, 2.0), (-0.8, -0.3333, 2.0), (-0.8, -0.3333, 1.7), (-0.8, 0.577, 1.7), (-0.64, -0.3333, 2.0), (-0.64, 0.577, 2.0), (0.8, -0.3333, 2.0), (0.8, 0.577, 2.0), (0.8, 0.577, 1.7), (0.8, -0.3333, 1.7), (0.64, -0.3333, 2.0), (0.64, 0.577, 2.0), (0.64, 0.09245, 2.25), (0.64, -0.5742, 2.25), (-0.64, -0.5742, 2.25), (-0.64, 0.09245, 2.25), (0.8, -1.0, 2.3), (-0.8, -1.0, 2.3), (0.64, -1.0, 2.3), (-0.64, -1.0, 2.3), (-0.64, 0.577, 2.3), (-0.64, -0.3333, 2.3), (0.8, 0.577, 2.3), (0.8, -0.3333, 2.3), (-0.8, 0.577, 2.3), (-0.8, -0.3333, 2.3), (0.64, 0.577, 2.3), (0.64, -0.3333, 2.3), (-0.64, 0.6591, 2.25), (-0.64, 0.7591, 2.15), (-0.64, 0.7298, 2.221), (0.64, 0.7591, 2.15), (0.64, 0.6591, 2.25), (0.64, 0.7298, 2.221), (-0.64, 0.6591, 2.05), (-0.64, 0.7298, 2.079), (0.64, 0.6591, 2.05), (0.64, 0.7298, 2.079), (-0.64, 0.577, 1.7), (0.64, 0.577, 1.7), (0.64, -1.0, 1.7), (-0.64, -1.0, 1.7), (0.64, -0.3333, 1.7), (-0.64, -0.3333, 1.7), (0.8, 0.8689, 2.174), (0.8, 0.7432, 2.3), (-0.8, 0.7432, 2.3), (-0.8, 0.8689, 2.174), (0.64, 0.7432, 2.3), (0.64, 0.8689, 2.174), (-0.64, 0.8689, 2.174), (-0.64, 0.7432, 2.3), (-0.8, 0.8689, 1.759), (-0.8, 0.8097, 1.7), (0.8, 0.8097, 1.7), (0.8, 0.8689, 1.759), (-0.64, 0.8097, 1.7), (-0.64, 0.8689, 1.759), (0.64, 0.8689, 1.759), (0.64, 0.8097, 1.7)], [(1, 0), (3, 1), (2, 3), (0, 2)], [(18, 8, 13, 17), (21, 36, 37, 20), (30, 10, 11, 29), (37, 41, 33, 35), (25, 22, 15, 9), (26, 14, 34, 43), (17, 13, 33, 41), (20, 37, 35, 12), (26, 20, 12, 14), (22, 39, 32, 15), (67, 62, 40, 36), (16, 17, 41, 40), (27, 21, 20, 26), (6, 27, 42, 64, 65), (23, 38, 39, 22), (4, 66, 67, 36, 21), (27, 26, 43, 42), (55, 75, 70, 24), (24, 23, 22, 25), (21, 54, 72, 73, 4), (63, 66, 4, 5), (38, 42, 43, 39), (58, 55, 24, 25), (59, 57, 8, 18), (39, 43, 34, 32), (36, 40, 41, 37), (19, 69, 72, 54), (19, 18, 17, 16), (31, 30, 29, 28), (27, 55, 54, 21), (7, 6, 65, 60), (44, 31, 28, 48), (44, 48, 49, 46), (46, 49, 47, 45), (45, 47, 53, 51), (51, 53, 52, 50), (27, 6, 74, 75, 55), (25, 9, 56, 58), (58, 56, 57, 59), (18, 19, 54, 59), (59, 54, 55, 58), (71, 74, 6, 7), (68, 69, 19, 16, 5), (5, 16, 40, 62, 63), (70, 71, 7, 23, 24), (7, 60, 61, 38, 23), (60, 65, 64, 61), (66, 63, 62, 67), (61, 64, 42, 38), (74, 71, 70, 75), (68, 73, 72, 69), (68, 5, 4, 73)])
me_cube_009.polygons.foreach_set('material_index', [0, 1, 2, 1, 0, 1, 1, 1, 0, 1, 1, 1, 0, 1, 1, 1, 1, 0, 0, 1, 1, 1, 0, 0, 1, 1, 0, 0, 2, 0, 1, 2, 2, 2, 2, 2, 1, 0, 0, 0, 0, 1, 1, 1, 1, 1, 1, 1, 1, 1, 1, 1])
_uv = me_cube_009.uv_layers.new(name='UVMap')
_uv.uv.foreach_set('vector', [0.0, 0.0, 0.0, 0.0, 0.0, 0.0, 0.0, 0.0, 0.0, 0.0, 0.0, 0.0, 0.0, 0.0, 0.0, 0.0, 0.2167, 0.6513, 8.1e-05, 0.6513, 8.069e-05, 8.169e-05, 0.2167, 8.156e-05, 0.0, 0.0, 0.0, 0.0, 0.0, 0.0, 0.0, 0.0, 0.0, 0.0, 0.0, 0.0, 0.0, 0.0, 0.0, 0.0, 0.0, 0.0, 0.0, 0.0, 0.0, 0.0, 0.0, 0.0, 0.0, 0.0, 0.0, 0.0, 0.0, 0.0, 0.0, 0.0, 0.0, 0.0, 0.0, 0.0, 0.0, 0.0, 0.0, 0.0, 0.0, 0.0, 0.0, 0.0, 0.0, 0.0, 0.0, 0.0, 0.0, 0.0, 0.0, 0.0, 0.0, 0.0, 0.0, 0.0, 0.0, 0.0, 0.0, 0.0, 0.0, 0.0, 0.0, 0.0, 0.0, 0.0, 0.0, 0.0, 0.0, 0.0, 0.0, 0.0, 0.0, 0.0, 0.0, 0.0, 0.0, 0.0, 0.0, 0.0, 0.0, 0.0, 0.0, 0.0, 0.0, 0.0, 0.0, 0.0, 0.0, 0.0, 0.0, 0.0, 0.0, 0.0, 0.0, 0.0, 0.0, 0.0, 0.0, 0.0, 0.0, 0.0, 0.0, 0.0, 0.0, 0.0, 0.0, 0.0, 0.0, 0.0, 0.0, 0.0, 0.0, 0.0, 0.0, 0.0, 0.0, 0.0, 0.0, 0.0, 0.0, 0.0, 0.0, 0.0, 0.0, 0.0, 0.0, 0.0, 0.0, 0.0, 0.0, 0.0, 0.0, 0.0, 0.0, 0.0, 0.0, 0.0, 0.0, 0.0, 0.0, 0.0, 0.0, 0.0, 0.0, 0.0, 0.0, 0.0, 0.0, 0.0, 0.0, 0.0, 0.0, 0.0, 0.0, 0.0, 0.0, 0.0, 0.0, 0.0, 0.0, 0.0, 0.0, 0.0, 0.0, 0.0, 0.0, 0.0, 0.0, 0.0, 0.0, 0.0, 0.0, 0.0, 0.0, 0.0, 0.0, 0.0, 0.0, 0.0, 0.0, 0.0, 0.0, 0.0, 0.0, 0.0, 0.0, 0.0, 0.0, 0.0, 0.0, 0.0, 0.0, 0.0, 0.0, 0.0, 0.0, 0.0, 0.0, 0.0, 0.0, 0.0, 0.0, 0.0, 0.0, 0.0, 0.5559, 0.6513, 0.2167, 0.6513, 0.2167, 8.156e-05, 0.5559, 8.144e-05, 0.0, 0.0, 0.0, 0.0, 0.0, 0.0, 0.0, 0.0, 0.0, 0.0, 0.0, 0.0, 0.0, 0.0, 0.0, 0.0, 0.8442, 0.6513, 0.5559, 0.6513, 0.5559, 8.144e-05, 0.8442, 8.131e-05, 0.8442, 0.6513, 0.8442, 8.131e-05, 0.8831, 8.107e-05, 0.8831, 0.6513, 0.8831, 0.6513, 0.8831, 8.107e-05, 0.922, 8.107e-05, 0.922, 0.6513, 0.922, 0.6513, 0.922, 8.107e-05, 0.961, 8.094e-05, 0.961, 0.6513, 0.961, 0.6513, 0.961, 8.094e-05, 0.9999, 8.069e-05, 0.9999, 0.6513, 0.0, 0.0, 0.0, 0.0, 0.0, 0.0, 0.0, 0.0, 0.0, 0.0, 0.0, 0.0, 0.0, 0.0, 0.0, 0.0, 0.0, 0.0, 0.0, 0.0, 0.0, 0.0, 0.0, 0.0, 0.0, 0.0, 0.0, 0.0, 0.0, 0.0, 0.0, 0.0, 0.0, 0.0, 0.0, 0.0, 0.0, 0.0, 0.0, 0.0, 0.0, 0.0, 0.0, 0.0, 0.0, 0.0, 0.0, 0.0, 0.0, 0.0, 0.0, 0.0, 0.0, 0.0, 0.0, 0.0, 0.0, 0.0, 0.0, 0.0, 0.0, 0.0, 0.0, 0.0, 0.0, 0.0, 0.0, 0.0, 0.0, 0.0, 0.0, 0.0, 0.0, 0.0, 0.0, 0.0, 0.0, 0.0, 0.0, 0.0, 0.0, 0.0, 0.0, 0.0, 0.0, 0.0, 0.0, 0.0, 0.0, 0.0, 0.0, 0.0, 0.0, 0.0, 0.0, 0.0, 0.0, 0.0, 0.0, 0.0, 0.0, 0.0, 0.0, 0.0, 0.0, 0.0, 0.0, 0.0, 0.0, 0.0, 0.0, 0.0, 0.0, 0.0, 0.0, 0.0, 0.0, 0.0, 0.0, 0.0, 0.0, 0.0, 0.0, 0.0, 0.0, 0.0, 0.0, 0.0, 0.0, 0.0, 0.0, 0.0, 0.0, 0.0, 0.0, 0.0, 0.0, 0.0])
me_cube_009.materials.append(mat_conveyormat01)
me_cube_009.materials.append(mat_conveyormat02)
me_cube_009.materials.append(mat_conveyorbeltmat01)
me_cube_009.use_remesh_preserve_volume = False
me_cube_009.use_remesh_preserve_attributes = False
me_cube_009.use_mirror_vertex_groups = False
me_cube_009.update()
me_cube_006 = bpy.data.meshes.new('Cube.006')
me_cube_006.from_pydata([(-0.7778, 0.6674, -10.04), (-0.7778, 0.6674, 1.755), (-0.7778, 0.7816, -10.04), (-0.7778, 0.7816, 1.755), (-0.6636, 0.6674, -10.04), (-0.6636, 0.6674, 1.755), (-0.6636, 0.7816, -10.04), (-0.6636, 0.7816, 1.755), (0.6561, 0.6674, -10.04), (0.6561, 0.6674, 1.755), (0.6561, 0.7816, -10.04), (0.6561, 0.7816, 1.755), (0.7704, 0.6674, -10.04), (0.7704, 0.6674, 1.755), (0.7704, 0.7816, -10.04), (0.7704, 0.7816, 1.755), (-0.7778, -0.7741, -10.04), (-0.7778, -0.7741, 1.755), (-0.7778, -0.6598, -10.04), (-0.7778, -0.6598, 1.755), (-0.6636, -0.7741, -10.04), (-0.6636, -0.7741, 1.755), (-0.6636, -0.6598, -10.04), (-0.6636, -0.6598, 1.755), (0.6561, -0.7741, -10.04), (0.6561, -0.7741, 1.755), (0.6561, -0.6598, -10.04), (0.6561, -0.6598, 1.755), (0.7704, -0.7741, -10.04), (0.7704, -0.7741, 1.755), (0.7704, -0.6598, -10.04), (0.7704, -0.6598, 1.755), (0.7704, -0.7503, 1.456), (0.7704, -0.3824, 1.765), (0.7704, -0.7139, 1.413), (0.7704, -0.346, 1.722), (0.7872, -0.346, 1.722), (0.7872, -0.7139, 1.413), (0.7872, -0.7503, 1.456), (0.7872, -0.3824, 1.765), (0.7704, 0.3886, 1.765), (0.7704, 0.7565, 1.456), (0.7704, 0.7201, 1.413), (0.7704, 0.3522, 1.722), (0.7872, 0.3522, 1.722), (0.7872, 0.7201, 1.413), (0.7872, 0.3886, 1.765), (0.7872, 0.7565, 1.456), (-0.7881, -0.7503, 1.456), (-0.7881, -0.3824, 1.765), (-0.7881, -0.7139, 1.413), (-0.7881, -0.346, 1.722), (-0.7712, -0.346, 1.722), (-0.7712, -0.7139, 1.413), (-0.7712, -0.7503, 1.456), (-0.7712, -0.3824, 1.765), (-0.7881, 0.3886, 1.765), (-0.7881, 0.7565, 1.456), (-0.7881, 0.7201, 1.413), (-0.7881, 0.3522, 1.722), (-0.7712, 0.3522, 1.722), (-0.7712, 0.7201, 1.413), (-0.7712, 0.3886, 1.765), (-0.7712, 0.7565, 1.456), (0.753, -0.7845, 1.456), (0.3851, -0.7845, 1.765), (0.7166, -0.7845, 1.413), (0.3486, -0.7845, 1.722), (0.3486, -0.7677, 1.722), (0.7166, -0.7677, 1.413), (0.753, -0.7677, 1.456), (0.3851, -0.7677, 1.765), (-0.3859, -0.7845, 1.765), (-0.7538, -0.7845, 1.456), (-0.7174, -0.7845, 1.413), (-0.3495, -0.7845, 1.722), (-0.3495, -0.7677, 1.722), (-0.7174, -0.7677, 1.413), (-0.3859, -0.7677, 1.765), (-0.7538, -0.7677, 1.456)], [], [(0, 1, 3, 2), (2, 3, 7, 6), (6, 7, 5, 4), (4, 5, 1, 0), (2, 6, 4, 0), (7, 3, 1, 5), (8, 9, 11, 10), (10, 11, 15, 14), (14, 15, 13, 12), (12, 13, 9, 8), (10, 14, 12, 8), (15, 11, 9, 13), (16, 17, 19, 18), (18, 19, 23, 22), (22, 23, 21, 20), (20, 21, 17, 16), (18, 22, 20, 16), (23, 19, 17, 21), (24, 25, 27, 26), (26, 27, 31, 30), (30, 31, 29, 28), (28, 29, 25, 24), (26, 30, 28, 24), (31, 27, 25, 29), (34, 32, 33, 35), (37, 36, 39, 38), (35, 33, 39, 36), (34, 35, 36, 37), (33, 32, 38, 39), (32, 34, 37, 38), (46, 47, 41, 40), (45, 47, 46, 44), (44, 46, 40, 43), (42, 43, 40, 41), (45, 44, 43, 42), (47, 45, 42, 41), (50, 48, 49, 51), (53, 52, 55, 54), (51, 49, 55, 52), (50, 51, 52, 53), (49, 48, 54, 55), (48, 50, 53, 54), (62, 63, 57, 56), (61, 63, 62, 60), (60, 62, 56, 59), (58, 59, 56, 57), (61, 60, 59, 58), (63, 61, 58, 57), (66, 64, 65, 67), (69, 68, 71, 70), (67, 65, 71, 68), (66, 67, 68, 69), (65, 64, 70, 71), (64, 66, 69, 70), (78, 79, 73, 72), (77, 79, 78, 76), (76, 78, 72, 75), (74, 75, 72, 73), (77, 76, 75, 74), (79, 77, 74, 73)])
me_cube_006.polygons.foreach_set('material_index', [0, 0, 0, 0, 0, 0, 0, 0, 0, 0, 0, 0, 0, 0, 0, 0, 0, 0, 0, 0, 0, 0, 0, 0, 1, 1, 1, 1, 1, 1, 1, 1, 1, 1, 1, 1, 1, 1, 1, 1, 1, 1, 1, 1, 1, 1, 1, 1, 1, 1, 1, 1, 1, 1, 1, 1, 1, 1, 1, 1])
me_cube_006.materials.append(mat_conveyormat01)
me_cube_006.materials.append(mat_conveyormat02)
me_cube_006.use_remesh_preserve_volume = False
me_cube_006.use_remesh_preserve_attributes = False
me_cube_006.use_mirror_vertex_groups = False
me_cube_006.update()
me_cube_007 = bpy.data.meshes.new('Cube.007')
me_cube_007.from_pydata([(-1.0, 1.0, 0.0), (-1.0, -1.0, 0.0), (1.0, 1.0, 0.0), (1.0, -1.0, 0.0), (0.64, -0.2574, 0.5), (-0.64, -0.64, 0.5), (0.8, 1.0, 0.0), (-0.8, 1.0, 0.0), (-0.8, 1.0, 0.2), (0.8, 1.0, 0.2), (-0.64, 1.0, 0.5), (-0.8, 1.0, 0.5), (0.64, 1.0, 0.5), (0.8, 1.0, 0.5), (-0.8, -0.2574, 0.5), (-0.8, 0.64, 0.5), (-0.8, 0.64, 0.2), (-0.8, -0.2574, 0.2), (-0.64, 0.64, 0.5), (-0.64, -0.2574, 0.5), (-0.8, 0.64, 0.0), (-0.8, -0.2574, 0.0), (-0.79, 0.2291, 0.8), (-0.8, 0.2291, 0.79), (-0.64, 0.2291, 0.79), (0.64, 0.64, 0.5), (-0.65, 0.2291, 0.8), (1.0, -0.2574, 0.5), (-0.65, -0.65, 0.8), (0.8, 1.0, 0.79), (0.79, 1.0, 0.8), (-0.79, 1.0, 0.8), (-0.8, 1.0, 0.79), (0.65, 1.0, 0.8), (0.64, 1.0, 0.79), (-0.64, 1.0, 0.79), (-0.65, 1.0, 0.8), (-0.65, -0.2574, 0.8), (-0.64, -0.2574, 0.79), (-0.64, 0.64, 0.79), (-0.65, 0.64, 0.8), (-0.8, 0.2291, 0.0), (0.8, 0.8, 0.79), (0.79, 0.79, 0.8), (-0.8, -0.2574, 0.79), (-0.79, -0.2574, 0.8), (-0.79, 0.64, 0.8), (-0.8, 0.64, 0.79), (-0.8, 0.2291, 0.2), (-0.8, 0.2291, 0.5), (0.65, 0.65, 0.8), (0.64, 0.2291, 0.5), (-0.8, -0.8, 0.0), (1.0, 0.2291, 0.5), (-0.64, 0.2291, 0.5), (-0.8, -0.8, 0.2), (-0.64, 0.64, 0.75), (-0.64, -0.64, 0.75), (-0.8, -0.8, 0.5), (1.0, -0.8, 0.0), (1.0, 0.8, 0.0), (1.0, 0.8, 0.2), (1.0, -0.8, 0.2), (1.0, 0.64, 0.75), (1.0, -0.64, 0.75), (1.0, 0.64, 0.5), (1.0, 0.8, 0.5), (1.0, -0.64, 0.5), (1.0, -0.8, 0.5), (0.8, 0.8, 0.5), (0.8, 0.8, 0.2), (0.8, 0.8, 0.0), (0.64, -0.8, 0.5), (-0.3333, -0.8, 0.5), (-0.3333, -0.8, 0.2), (0.64, -0.8, 0.2), (0.64, -0.8, 0.0), (-0.3333, -0.8, 0.0), (0.64, -0.64, 0.5), (-0.3333, -0.64, 0.5), (-0.09333, 0.64, 0.75), (0.4533, 0.64, 0.75), (0.4533, -0.64, 0.75), (-0.09333, -0.64, 0.75), (-0.79, -0.79, 0.8), (-0.8, -0.8, 0.79), (-0.64, -0.64, 0.79), (1.0, -0.8, 0.79), (1.0, -0.79, 0.8), (1.0, 0.79, 0.8), (1.0, 0.8, 0.79), (1.0, -0.65, 0.8), (1.0, -0.64, 0.79), (1.0, 0.64, 0.79), (1.0, 0.65, 0.8), (0.64, 0.64, 0.79), (-0.3333, -0.79, 0.8), (-0.3333, -0.8, 0.79), (0.64, -0.8, 0.79), (0.64, -0.79, 0.8), (-0.3333, -0.2574, 0.5), (-0.3333, -0.64, 0.79), (-0.3333, -0.65, 0.8), (0.64, -0.65, 0.8), (0.64, -0.64, 0.79), (-0.3333, 1.0, 0.5), (-0.3333, 0.64, 0.5), (-0.3333, 0.2291, 0.5), (0.64, 1.0, 0.75), (-0.64, 1.0, 0.75), (-0.64, 0.6211, 0.55), (0.64, 0.6211, 0.55), (-0.64, 0.5868, 0.6167), (-0.64, 0.5868, 0.6833), (0.64, 0.5868, 0.6833), (0.64, 0.5868, 0.6167), (-0.64, 0.7011, 0.75), (-0.64, 0.6313, 0.7306), (0.64, 0.6313, 0.7306), (0.64, 0.7011, 0.75), (-0.64, 0.64, 0.6771), (1.0, 0.64, 0.6771), (0.4533, 0.64, 0.6771), (-0.09333, 0.64, 0.6771)], [(1, 0), (3, 1), (2, 3), (0, 2), (12, 10)], [(16, 15, 11, 8), (54, 18, 39, 24), (20, 16, 8, 7), (40, 36, 31, 46), (71, 6, 9, 70), (70, 9, 13, 69), (25, 95, 34, 12), (15, 47, 32, 11), (18, 10, 35, 39), (69, 13, 29, 42), (49, 23, 47, 15), (5, 19, 38, 86), (58, 85, 44, 14), (14, 44, 23, 49), (37, 26, 22, 45), (19, 54, 24, 38), (21, 17, 48, 41), (28, 37, 45, 84), (37, 38, 24, 26), (52, 55, 17, 21), (41, 48, 16, 20), (43, 30, 33, 50), (26, 40, 46, 22), (55, 58, 14, 17), (48, 49, 15, 16), (40, 39, 35, 36), (43, 42, 29, 30), (47, 46, 31, 32), (95, 50, 33, 34), (28, 86, 38, 37), (26, 24, 39, 40), (17, 14, 49, 48), (85, 84, 45, 44), (23, 22, 46, 47), (44, 45, 22, 23), (70, 69, 66, 61), (71, 70, 61, 60), (56, 57, 83, 80), (50, 94, 89, 43), (76, 59, 62, 75), (75, 62, 68, 72), (78, 104, 92, 67), (69, 42, 90, 66), (25, 65, 93, 95), (51, 53, 65, 25), (72, 68, 87, 98), (58, 73, 97, 85), (73, 72, 98, 97), (5, 86, 101, 79), (79, 101, 104, 78), (55, 74, 73, 58), (74, 75, 72, 73), (52, 77, 74, 55), (77, 76, 75, 74), (96, 99, 103, 102), (99, 88, 91, 103), (81, 82, 64, 63), (50, 95, 93, 94), (99, 98, 87, 88), (42, 43, 89, 90), (104, 103, 91, 92), (80, 83, 82, 81), (84, 85, 97, 96), (96, 97, 98, 99), (86, 28, 102, 101), (101, 102, 103, 104), (84, 96, 102, 28), (100, 4, 51, 107), (19, 100, 107, 54), (4, 27, 53, 51), (25, 106, 107, 51), (12, 105, 106, 25), (106, 18, 54, 107), (18, 106, 105, 10), (78, 67, 27, 4), (5, 79, 100, 19), (79, 78, 4, 100), (117, 113, 114, 118), (112, 110, 111, 115), (113, 112, 115, 114), (116, 117, 118, 119), (119, 108, 109, 116), (80, 81, 122, 123), (81, 63, 121, 122), (56, 80, 123, 120)])
me_cube_007.polygons.foreach_set('material_index', [0, 1, 0, 1, 0, 0, 1, 1, 1, 1, 1, 1, 1, 1, 1, 1, 0, 1, 1, 0, 0, 1, 1, 0, 0, 1, 1, 1, 1, 1, 1, 0, 1, 1, 1, 0, 0, 2, 1, 0, 0, 1, 1, 1, 0, 1, 1, 1, 1, 1, 0, 0, 0, 0, 1, 1, 2, 1, 1, 1, 1, 2, 1, 1, 1, 1, 1, 0, 0, 0, 0, 0, 0, 0, 0, 0, 0, 2, 2, 2, 2, 2, 2, 2, 2])
me_cube_007.materials.append(mat_conveyormat01)
me_cube_007.materials.append(mat_conveyormat02)
me_cube_007.materials.append(mat_conveyorbeltmat01)
me_cube_007.use_remesh_preserve_volume = False
me_cube_007.use_remesh_preserve_attributes = False
me_cube_007.use_mirror_vertex_groups = False
me_cube_007.update()
me_cube_003 = bpy.data.meshes.new('Cube.003')
me_cube_003.from_pydata([(-1.0, -1.0, 0.0), (-1.0, 1.0, 0.0), (1.0, -1.0, 0.0), (1.0, 1.0, 0.0), (0.64, 0.2574, 0.5), (-0.64, 0.64, 0.5), (0.8, -1.0, 0.0), (-0.8, -1.0, 0.0), (-0.8, -1.0, 0.2), (0.8, -1.0, 0.2), (-0.64, -1.0, 0.5), (-0.8, -1.0, 0.5), (0.64, -1.0, 0.5), (0.8, -1.0, 0.5), (-0.8, 0.2574, 0.5), (-0.8, -0.64, 0.5), (-0.8, -0.64, 0.2), (-0.8, 0.2574, 0.2), (-0.64, -0.64, 0.5), (-0.64, 0.2574, 0.5), (-0.8, -0.64, 0.0), (-0.8, 0.2574, 0.0), (-0.79, -0.2291, 0.8), (-0.8, -0.2291, 0.79), (-0.64, -0.2291, 0.79), (0.64, -0.64, 0.5), (-0.65, -0.2291, 0.8), (1.0, 0.2574, 0.5), (-0.65, 0.65, 0.8), (0.8, -1.0, 0.79), (0.79, -1.0, 0.8), (-0.79, -1.0, 0.8), (-0.8, -1.0, 0.79), (0.65, -1.0, 0.8), (0.64, -1.0, 0.79), (-0.64, -1.0, 0.79), (-0.65, -1.0, 0.8), (-0.65, 0.2574, 0.8), (-0.64, 0.2574, 0.79), (-0.64, -0.64, 0.79), (-0.65, -0.64, 0.8), (-0.8, -0.2291, 0.0), (0.8, -0.8, 0.79), (0.79, -0.79, 0.8), (-0.8, 0.2574, 0.79), (-0.79, 0.2574, 0.8), (-0.79, -0.64, 0.8), (-0.8, -0.64, 0.79), (-0.8, -0.2291, 0.2), (-0.8, -0.2291, 0.5), (0.65, -0.65, 0.8), (0.64, -0.2291, 0.5), (-0.8, 0.8, 0.0), (1.0, -0.2291, 0.5), (-0.64, -0.2291, 0.5), (-0.8, 0.8, 0.2), (-0.64, -0.64, 0.75), (-0.64, 0.64, 0.75), (-0.8, 0.8, 0.5), (1.0, 0.8, 0.0), (1.0, -0.8, 0.0), (1.0, -0.8, 0.2), (1.0, 0.8, 0.2), (1.0, -0.64, 0.75), (1.0, 0.64, 0.75), (1.0, -0.64, 0.5), (1.0, -0.8, 0.5), (1.0, 0.64, 0.5), (1.0, 0.8, 0.5), (0.8, -0.8, 0.5), (0.8, -0.8, 0.2), (0.8, -0.8, 0.0), (0.64, 0.8, 0.5), (-0.3333, 0.8, 0.5), (-0.3333, 0.8, 0.2), (0.64, 0.8, 0.2), (0.64, 0.8, 0.0), (-0.3333, 0.8, 0.0), (0.64, 0.64, 0.5), (-0.3333, 0.64, 0.5), (-0.09333, -0.64, 0.75), (0.4533, -0.64, 0.75), (0.4533, 0.64, 0.75), (-0.09333, 0.64, 0.75), (-0.79, 0.79, 0.8), (-0.8, 0.8, 0.79), (-0.64, 0.64, 0.79), (1.0, 0.8, 0.79), (1.0, 0.79, 0.8), (1.0, -0.79, 0.8), (1.0, -0.8, 0.79), (1.0, 0.65, 0.8), (1.0, 0.64, 0.79), (1.0, -0.64, 0.79), (1.0, -0.65, 0.8), (0.64, -0.64, 0.79), (-0.3333, 0.79, 0.8), (-0.3333, 0.8, 0.79), (0.64, 0.8, 0.79), (0.64, 0.79, 0.8), (-0.3333, 0.2574, 0.5), (-0.3333, 0.64, 0.79), (-0.3333, 0.65, 0.8), (0.64, 0.65, 0.8), (0.64, 0.64, 0.79), (-0.3333, -1.0, 0.5), (-0.3333, -0.64, 0.5), (-0.3333, -0.2291, 0.5), (0.64, -1.0, 0.75), (-0.64, -1.0, 0.75), (-0.64, -0.6211, 0.55), (0.64, -0.6211, 0.55), (-0.64, -0.5868, 0.6167), (-0.64, -0.5868, 0.6833), (0.64, -0.5868, 0.6833), (0.64, -0.5868, 0.6167), (-0.64, -0.7011, 0.75), (-0.64, -0.6313, 0.7306), (0.64, -0.6313, 0.7306), (0.64, -0.7011, 0.75), (-0.64, -0.64, 0.6771), (1.0, -0.64, 0.6771), (0.4533, -0.64, 0.6771), (-0.09333, -0.64, 0.6771)], [(1, 0), (3, 1), (2, 3), (0, 2), (12, 10)], [(16, 8, 11, 15), (54, 24, 39, 18), (20, 7, 8, 16), (40, 46, 31, 36), (71, 70, 9, 6), (70, 69, 13, 9), (25, 12, 34, 95), (15, 11, 32, 47), (18, 39, 35, 10), (69, 42, 29, 13), (49, 15, 47, 23), (5, 86, 38, 19), (58, 14, 44, 85), (14, 49, 23, 44), (37, 45, 22, 26), (19, 38, 24, 54), (21, 41, 48, 17), (28, 84, 45, 37), (37, 26, 24, 38), (52, 21, 17, 55), (41, 20, 16, 48), (43, 50, 33, 30), (26, 22, 46, 40), (55, 17, 14, 58), (48, 16, 15, 49), (40, 36, 35, 39), (43, 30, 29, 42), (47, 32, 31, 46), (95, 34, 33, 50), (28, 37, 38, 86), (26, 40, 39, 24), (17, 48, 49, 14), (85, 44, 45, 84), (23, 47, 46, 22), (44, 23, 22, 45), (70, 61, 66, 69), (71, 60, 61, 70), (56, 80, 83, 57), (50, 43, 89, 94), (76, 75, 62, 59), (75, 72, 68, 62), (78, 67, 92, 104), (69, 66, 90, 42), (25, 95, 93, 65), (51, 25, 65, 53), (72, 98, 87, 68), (58, 85, 97, 73), (73, 97, 98, 72), (5, 79, 101, 86), (79, 78, 104, 101), (55, 58, 73, 74), (74, 73, 72, 75), (52, 55, 74, 77), (77, 74, 75, 76), (96, 102, 103, 99), (99, 103, 91, 88), (81, 63, 64, 82), (50, 94, 93, 95), (99, 88, 87, 98), (42, 90, 89, 43), (104, 92, 91, 103), (80, 81, 82, 83), (84, 96, 97, 85), (96, 99, 98, 97), (86, 101, 102, 28), (101, 104, 103, 102), (84, 28, 102, 96), (100, 107, 51, 4), (19, 54, 107, 100), (4, 51, 53, 27), (25, 51, 107, 106), (12, 25, 106, 105), (106, 107, 54, 18), (18, 10, 105, 106), (78, 4, 27, 67), (5, 19, 100, 79), (79, 100, 4, 78), (117, 118, 114, 113), (112, 115, 111, 110), (113, 114, 115, 112), (116, 119, 118, 117), (119, 116, 109, 108), (80, 123, 122, 81), (81, 122, 121, 63), (56, 120, 123, 80)])
me_cube_003.polygons.foreach_set('material_index', [0, 1, 0, 1, 0, 0, 1, 1, 1, 1, 1, 1, 1, 1, 1, 1, 0, 1, 1, 0, 0, 1, 1, 0, 0, 1, 1, 1, 1, 1, 1, 0, 1, 1, 1, 0, 0, 2, 1, 0, 0, 1, 1, 1, 0, 1, 1, 1, 1, 1, 0, 0, 0, 0, 1, 1, 2, 1, 1, 1, 1, 2, 1, 1, 1, 1, 1, 0, 0, 0, 0, 0, 0, 0, 0, 0, 0, 2, 2, 2, 2, 2, 2, 2, 2])
me_cube_003.materials.append(mat_conveyormat01)
me_cube_003.materials.append(mat_conveyormat02)
me_cube_003.materials.append(mat_conveyorbeltmat01)
me_cube_003.use_remesh_preserve_volume = False
me_cube_003.use_remesh_preserve_attributes = False
me_cube_003.use_mirror_vertex_groups = False
me_cube_003.update()
me_cube_002 = bpy.data.meshes.new('Cube.002')
me_cube_002.from_pydata([(-1.0, -1.0, 0.0), (0.8, 1.0, 0.0), (-1.0, 1.0, 0.0), (1.0, -1.0, 0.0), (-0.8, 1.0, 0.0), (1.0, 1.0, 0.0), (-0.8, 1.0, 0.2), (0.8, 1.0, 0.2), (-0.64, 1.0, 0.75), (0.64, 1.0, 0.75), (-0.64, 1.0, 0.5), (-0.8, 1.0, 0.5), (0.64, 1.0, 0.5), (0.8, 1.0, 0.5), (0.8, -1.0, 0.0), (-0.8, -1.0, 0.0), (-0.8, -1.0, 0.2), (0.8, -1.0, 0.2), (-0.64, -1.0, 0.75), (0.64, -1.0, 0.75), (-0.64, -1.0, 0.5), (-0.8, -1.0, 0.5), (0.64, -1.0, 0.5), (0.8, -1.0, 0.5), (-0.8, 0.3333, 0.5), (-0.8, -0.3333, 0.5), (-0.8, -0.3333, 0.2), (-0.8, 0.3333, 0.2), (-0.64, -0.3333, 0.5), (-0.64, 0.3333, 0.5), (-0.8, -0.3333, 0.0), (-0.8, 0.3333, 0.0), (0.8, -0.3333, 0.5), (0.8, 0.3333, 0.5), (0.8, 0.3333, 0.2), (0.8, -0.3333, 0.2), (0.8, -0.3333, 0.0), (0.8, 0.3333, 0.0), (0.64, -0.3333, 0.5), (0.64, 0.3333, 0.5), (0.64, 0.3333, 0.75), (0.64, -0.3333, 0.75), (-0.64, -0.3333, 0.75), (-0.64, 0.3333, 0.75), (0.79, 1.0, 0.8), (0.8, 1.0, 0.79), (-0.8, 1.0, 0.79), (-0.79, 1.0, 0.8), (0.64, 1.0, 0.79), (0.65, 1.0, 0.8), (-0.65, 1.0, 0.8), (-0.64, 1.0, 0.79), (0.8, -1.0, 0.79), (0.79, -1.0, 0.8), (-0.79, -1.0, 0.8), (-0.8, -1.0, 0.79), (0.65, -1.0, 0.8), (0.64, -1.0, 0.79), (-0.64, -1.0, 0.79), (-0.65, -1.0, 0.8), (-0.65, 0.3333, 0.8), (-0.64, 0.3333, 0.79), (-0.64, -0.3333, 0.79), (-0.65, -0.3333, 0.8), (0.79, 0.3333, 0.8), (0.8, 0.3333, 0.79), (0.8, -0.3333, 0.79), (0.79, -0.3333, 0.8), (-0.8, 0.3333, 0.79), (-0.79, 0.3333, 0.8), (-0.79, -0.3333, 0.8), (-0.8, -0.3333, 0.79), (0.64, 0.3333, 0.79), (0.65, 0.3333, 0.8), (0.65, -0.3333, 0.8), (0.64, -0.3333, 0.79)], [(2, 0), (5, 2), (3, 5), (0, 3)], [(26, 16, 21, 25), (29, 61, 62, 28), (30, 15, 16, 26), (42, 18, 19, 41), (63, 70, 54, 59), (36, 35, 17, 14), (35, 32, 23, 17), (38, 22, 57, 75), (25, 21, 55, 71), (28, 62, 58, 20), (38, 28, 20, 22), (32, 66, 52, 23), (13, 45, 65, 33), (24, 25, 71, 68), (12, 10, 29, 39), (39, 29, 28, 38), (10, 51, 61, 29), (11, 24, 68, 46), (33, 65, 66, 32), (12, 39, 72, 48), (39, 38, 75, 72), (7, 13, 33, 34), (34, 33, 32, 35), (1, 7, 34, 37), (37, 34, 35, 36), (50, 47, 69, 60), (64, 73, 74, 67), (4, 31, 27, 6), (31, 30, 26, 27), (67, 74, 56, 53), (60, 69, 70, 63), (6, 27, 24, 11), (27, 26, 25, 24), (8, 43, 40, 9), (43, 42, 41, 40), (63, 59, 58, 62), (67, 53, 52, 66), (71, 55, 54, 70), (75, 57, 56, 74), (50, 60, 61, 51), (60, 63, 62, 61), (44, 64, 65, 45), (64, 67, 66, 65), (46, 68, 69, 47), (68, 71, 70, 69), (48, 72, 73, 49), (72, 75, 74, 73), (44, 49, 73, 64)])
me_cube_002.polygons.foreach_set('material_index', [0, 1, 0, 2, 1, 0, 0, 1, 1, 1, 0, 1, 1, 1, 0, 0, 1, 1, 1, 1, 1, 0, 0, 0, 0, 1, 1, 0, 0, 1, 1, 0, 0, 2, 2, 1, 1, 1, 1, 1, 1, 1, 1, 1, 1, 1, 1, 1])
me_cube_002.materials.append(mat_conveyormat01)
me_cube_002.materials.append(mat_conveyormat02)
me_cube_002.materials.append(mat_conveyorbeltmat01)
me_cube_002.use_remesh_preserve_volume = False
me_cube_002.use_remesh_preserve_attributes = False
me_cube_002.use_mirror_vertex_groups = False
me_cube_002.update()
me_cube = bpy.data.meshes.new('Cube')
me_cube.from_pydata([(-1.0, -1.0, 0.0), (0.8, 1.0, 0.0), (-1.0, 1.0, 0.0), (1.0, -1.0, 0.0), (-0.8, 1.0, 0.0), (1.0, 1.0, 0.0), (-0.8, 1.0, 0.2), (0.8, 1.0, 0.2), (-0.64, 1.0, 0.75), (0.64, 1.0, 0.75), (0.64, -0.717, 0.55), (-0.64, -0.717, 0.55), (0.64, -0.7513, 0.6167), (0.64, -0.7513, 0.6833), (-0.64, -0.7513, 0.6833), (-0.64, -0.7513, 0.6167), (0.64, -0.637, 0.75), (0.64, -0.7068, 0.7306), (-0.64, -0.7068, 0.7306), (-0.64, -0.637, 0.75), (-0.64, 1.0, 0.5), (-0.8, 1.0, 0.5), (0.64, 1.0, 0.5), (0.8, 1.0, 0.5), (-0.8, 0.2141, 0.5), (-0.8, 0.2141, 0.2), (-0.64, 0.2141, 0.5), (0.64, -0.4376, 0.0), (0.64, -0.5718, 0.5), (0.8, -0.4376, 0.0), (0.64, -0.5718, 0.2), (0.8, -0.5718, 0.2), (0.8, -0.5718, 0.5), (-0.8, 0.2812, 0.0), (0.64, 0.2141, 0.5), (0.8, 0.2141, 0.5), (0.8, 0.2141, 0.2), (0.8, 0.2812, 0.0), (-0.8, -0.4376, 0.0), (-0.64, -0.4376, 0.0), (-0.64, -0.5718, 0.5), (-0.8, -0.5718, 0.2), (-0.8, -0.5718, 0.5), (-0.64, -0.5718, 0.2), (0.79, -0.621, 0.0), (0.8, -0.6098, 0.0), (-0.8, -0.6098, 0.0), (-0.79, -0.621, 0.0), (0.8, 1.0, 0.7852), (0.79, 1.0, 0.8), (-0.79, 1.0, 0.8), (-0.8, 1.0, 0.7852), (0.65, 1.0, 0.8), (0.64, 1.0, 0.7852), (-0.64, 1.0, 0.7852), (-0.65, 1.0, 0.8), (-0.65, -0.621, 0.0), (-0.64, -0.6098, 0.0), (0.64, -0.7888, 0.2), (0.65, -0.8, 0.2), (-0.65, -0.8, 0.2), (-0.64, -0.7888, 0.2), (0.79, -0.8, 0.2), (0.8, -0.7888, 0.2), (-0.8, -0.7888, 0.2), (-0.79, -0.8, 0.2), (0.64, -0.6098, 0.0), (0.65, -0.621, 0.0), (-0.65, -0.8, 0.5), (-0.64, -0.7888, 0.5), (-0.8, -0.7888, 0.5), (-0.79, -0.8, 0.5), (0.79, -0.8, 0.5), (0.8, -0.7888, 0.5), (0.64, -0.7888, 0.5), (0.65, -0.8, 0.5), (-0.79, 0.2141, 0.8), (-0.8, 0.2141, 0.7852), (0.8, -0.5718, 0.7852), (0.79, -0.5718, 0.8), (0.65, -0.5718, 0.8), (0.64, -0.5718, 0.7852), (-0.65, 0.2141, 0.8), (-0.64, 0.2141, 0.7852), (0.65, 0.2141, 0.8), (0.64, 0.2141, 0.7852), (0.79, 0.2141, 0.8), (0.8, 0.2141, 0.7852), (-0.79, -0.5718, 0.8), (-0.8, -0.5718, 0.7852), (-0.64, -0.5718, 0.7852), (-0.65, -0.5718, 0.8), (0.8, -0.7888, 0.7312), (0.79, -0.8, 0.7432), (0.79, -0.7432, 0.8), (0.8, -0.7347, 0.7852), (-0.8, -0.7347, 0.7852), (-0.79, -0.7432, 0.8), (-0.79, -0.8, 0.7432), (-0.8, -0.7888, 0.7312), (-0.64, -0.7888, 0.7312), (-0.65, -0.8, 0.7432), (-0.65, -0.7432, 0.8), (-0.64, -0.7347, 0.7852), (0.64, -0.7347, 0.7852), (0.65, -0.7432, 0.8), (0.65, -0.8, 0.7432), (0.64, -0.7888, 0.7312)], [(2, 0), (5, 2), (3, 5), (0, 3)], [(70, 99, 42), (42, 89, 77, 24), (91, 88, 97, 102), (32, 95, 92), (74, 107, 28), (22, 34, 85, 53), (105, 106, 93, 94), (49, 52, 84, 86), (46, 64, 41, 38), (69, 61, 43, 40), (29, 31, 63, 45), (62, 72, 75, 59), (32, 92, 73), (43, 39, 27, 30), (17, 18, 14, 13), (12, 15, 11, 10), (40, 43, 30, 28), (13, 14, 15, 12), (16, 19, 18, 17), (19, 16, 9, 8), (31, 32, 73, 63), (43, 61, 57, 39), (27, 66, 58, 30), (30, 58, 74, 28), (64, 70, 42, 41), (24, 77, 51, 21), (35, 87, 78, 32), (42, 96, 89), (20, 26, 34, 22), (23, 48, 87, 35), (26, 40, 28, 34), (78, 95, 32), (37, 36, 31, 29), (90, 40, 26, 83), (86, 84, 80, 79), (25, 24, 21, 6), (1, 7, 36, 37), (83, 26, 20, 54), (55, 50, 76, 82), (41, 42, 24, 25), (38, 41, 25, 33), (7, 23, 35, 36), (103, 40, 90), (56, 60, 65, 47), (60, 68, 71, 65), (34, 28, 81, 85), (69, 40, 100), (33, 25, 6, 4), (36, 35, 32, 31), (42, 99, 96), (100, 40, 103), (28, 104, 81), (79, 80, 105, 94), (82, 76, 88, 91), (68, 101, 98, 71), (28, 107, 104), (97, 98, 101, 102), (72, 93, 106, 75), (65, 64, 46, 47), (63, 62, 44, 45), (66, 67, 59, 58), (56, 57, 61, 60), (73, 72, 62, 63), (71, 70, 64, 65), (50, 51, 77, 76), (60, 61, 69, 68), (79, 78, 87, 86), (91, 90, 83, 82), (58, 59, 75, 74), (86, 87, 48, 49), (85, 84, 52, 53), (81, 80, 84, 85), (82, 83, 54, 55), (76, 77, 89, 88), (107, 106, 105, 104), (95, 94, 93, 92), (99, 98, 97, 96), (103, 102, 101, 100), (78, 79, 94, 95), (104, 105, 80, 81), (92, 93, 72, 73), (74, 75, 106, 107), (98, 99, 70, 71), (88, 89, 96, 97), (90, 91, 102, 103), (100, 101, 68, 69), (44, 62, 59, 67)])
me_cube.polygons.foreach_set('material_index', [1, 1, 1, 1, 1, 1, 1, 1, 0, 1, 0, 1, 1, 0, 2, 2, 0, 2, 2, 2, 1, 0, 0, 1, 1, 1, 1, 1, 0, 1, 0, 1, 0, 1, 1, 0, 0, 1, 1, 0, 0, 0, 1, 0, 1, 1, 1, 0, 0, 1, 1, 1, 1, 1, 1, 1, 1, 1, 0, 0, 0, 0, 1, 1, 1, 1, 1, 1, 1, 1, 1, 1, 1, 1, 1, 1, 1, 1, 1, 1, 1, 1, 1, 1, 1, 1, 0])
me_cube.materials.append(mat_conveyormat01)
me_cube.materials.append(mat_conveyormat02)
me_cube.materials.append(mat_conveyorbeltmat01)
me_cube.use_remesh_preserve_volume = False
me_cube.use_remesh_preserve_attributes = False
me_cube.use_mirror_vertex_groups = False
me_cube.update()

# ---- objects
ob_cube_007 = bpy.data.objects.new('Cube.007', me_cube_015)
ob_cube_004 = bpy.data.objects.new('Cube.004', me_cube_001)
ob_cube_008 = bpy.data.objects.new('Cube.008', me_cube_013)
ob_cube_009 = bpy.data.objects.new('Cube.009', me_cube_004)
ob_cube_006 = bpy.data.objects.new('Cube.006', me_cube_011)
ob_cube_010 = bpy.data.objects.new('Cube.010', me_cube_005)
ob_cube_005 = bpy.data.objects.new('Cube.005', me_cube_009)
ob_cube_011 = bpy.data.objects.new('Cube.011', me_cube_006)
ob_cube_003 = bpy.data.objects.new('Cube.003', me_cube_007)
ob_cube_001 = bpy.data.objects.new('Cube.001', me_cube_003)
ob_cube_002 = bpy.data.objects.new('Cube.002', me_cube_002)
ob_cube = bpy.data.objects.new('Cube', me_cube)

# ---- transforms, parenting, visibility, modifiers, constraints
ob_cube_007.location = (-6.109e-07, -4.0, 0.0)
ob_cube_007.rotation_euler = (0.0, -0.0, 3.142)
ob_cube_007.lineart.crease_threshold = 0.0
ob_cube_004.parent = ob_cube_007
ob_cube_004.matrix_parent_inverse = Matrix(((-1.0, -3.258e-07, 0.0, -1.914e-06), (3.258e-07, -1.0, 0.0, -4.0), (0.0, 0.0, 1.0, -0.0), (0.0, 0.0, 0.0, 1.0)))
ob_cube_004.location = (-6.109e-07, -4.0, 0.0)
ob_cube_004.rotation_euler = (0.0, -0.0, 3.142)
ob_cube_004.lineart.crease_threshold = 0.0
ob_cube_008.location = (2.0, -4.0, 0.0)
ob_cube_008.rotation_euler = (0.0, -0.0, 3.142)
ob_cube_008.lineart.crease_threshold = 0.0
ob_cube_009.parent = ob_cube_008
ob_cube_009.matrix_parent_inverse = Matrix(((-1.0, -3.278e-07, 0.0, 2.0), (2.384e-07, -1.0, 0.0, -4.0), (0.0, 0.0, 1.0, -0.0), (0.0, 0.0, 0.0, 1.0)))
ob_cube_009.location = (2.0, -4.0, 0.0)
ob_cube_009.rotation_euler = (0.0, -0.0, 3.142)
ob_cube_009.lineart.crease_threshold = 0.0
ob_cube_006.location = (2.0, -2.0, 0.0)
ob_cube_006.lineart.crease_threshold = 0.0
ob_cube_010.parent = ob_cube_006
ob_cube_010.matrix_parent_inverse = Matrix(((1.0, 0.0, 0.0, -2.0), (0.0, 1.0, 0.0, 2.0), (0.0, 0.0, 1.0, 0.0), (0.0, 0.0, 0.0, 1.0)))
ob_cube_010.location = (2.0, -2.0, 0.0)
ob_cube_010.lineart.crease_threshold = 0.0
ob_cube_005.location = (2.0, 0.0, 0.0)
ob_cube_005.rotation_euler = (0.0, 0.0, 6.283)
ob_cube_005.lineart.crease_threshold = 0.0
ob_cube_011.parent = ob_cube_005
ob_cube_011.matrix_parent_inverse = Matrix(((1.0, 6.517e-07, 0.0, -2.0), (-6.517e-07, 1.0, 0.0, 1.303e-06), (0.0, 0.0, 1.0, -0.0), (0.0, 0.0, 0.0, 1.0)))
ob_cube_011.location = (2.0, 0.0, 0.0)
ob_cube_011.rotation_euler = (0.0, 0.0, 6.283)
ob_cube_011.lineart.crease_threshold = 0.0
ob_cube_003.location = (2.0, 4.0, 0.0)
ob_cube_003.rotation_euler = (0.0, -0.0, 3.142)
ob_cube_003.lineart.crease_threshold = 0.0
ob_cube_001.location = (0.0, 4.0, 0.0)
ob_cube_001.lineart.crease_threshold = 0.0
ob_cube_002.location = (0.0, 2.0, 0.0)
ob_cube_002.lineart.crease_threshold = 0.0
ob_cube.location = (0.0, 0.0, 0.0)
ob_cube.lineart.crease_threshold = 0.0

# ---- collection membership
col_collection_1.objects.link(ob_cube_007)
col_collection_1.objects.link(ob_cube_004)
col_collection_1.objects.link(ob_cube_008)
col_collection_1.objects.link(ob_cube_009)
col_collection_1.objects.link(ob_cube_006)
col_collection_1.objects.link(ob_cube_010)
col_collection_1.objects.link(ob_cube_005)
col_collection_1.objects.link(ob_cube_011)
col_collection_1.objects.link(ob_cube_003)
col_collection_1.objects.link(ob_cube_001)
col_collection_1.objects.link(ob_cube_002)
col_collection_1.objects.link(ob_cube)

# ---- scene / render settings (as saved in the file)
scene.frame_start = 1; scene.frame_end = 250; scene.frame_set(1)
scene.render.engine = 'BLENDER_EEVEE_NEXT'
scene.render.resolution_percentage = 50
scene.render.dither_intensity = 0.0
scene.cycles.use_denoising = False
scene.cycles.samples = 128
scene.cycles.sampling_pattern = 'TABULATED_SOBOL'
scene.cycles.use_adaptive_sampling = False
scene.cycles.use_light_tree = False
scene.cycles.blur_glossy = 0.0
scene.cycles.sample_clamp_indirect = 0.0
scene.view_settings.view_transform = 'Standard'
bpy.context.view_layer.update()

# ---- added for rendering (the .blend has no active camera and no usable light): camera, sun
cam_auto = bpy.data.cameras.new('AutoCamera')
cam_auto.lens = 50.0
cam_auto.sensor_width = 36.0
cam_auto.clip_end = 1000.0
ob_auto_camera = bpy.data.objects.new('AutoCamera', cam_auto)
scene.collection.objects.link(ob_auto_camera)
ob_auto_camera.location = (16.1525, -18.183, 8.25334)
ob_auto_camera.rotation_euler = (1.09748, -7.21219e-08, 0.694738)
scene.camera = ob_auto_camera
light_auto_sun = bpy.data.lights.new('AutoSun', 'SUN')
light_auto_sun.energy = 3.0
light_auto_sun.angle = 0.0523599
ob_auto_sun = bpy.data.objects.new('AutoSun', light_auto_sun)
scene.collection.objects.link(ob_auto_sun)
ob_auto_sun.rotation_euler = (0.872665, 0.174533, 0.523599)
bpy.context.view_layer.update()
